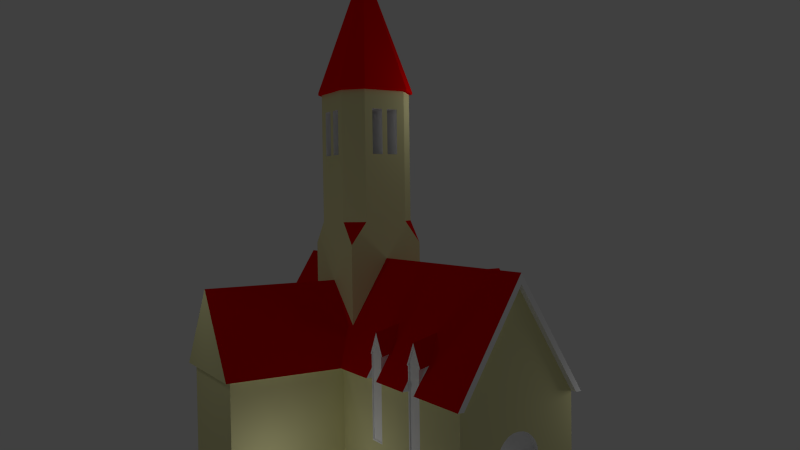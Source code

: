 # Source: eglise.blend  (saved by Blender 2.60.0; exported with 4.5.12 LTS)
import bpy
from mathutils import Matrix  # noqa: F401  (used for matrix-valued properties, if any)

bpy.ops.wm.read_factory_settings(use_empty=True)
scene = bpy.context.scene
scene.name = 'Scene'

# ---- collections
col_collection_1 = bpy.data.collections.new('Collection 1'); scene.collection.children.link(col_collection_1)

# ---- materials (node trees are filled in below, after node groups)
mat_material_0 = bpy.data.materials.new('material_0')
mat_material_0.alpha_threshold = 0.0
mat_material_0.use_transparent_shadow = False
mat_material_0.diffuse_color = (1.0, 1.0, 1.0, 1.0)
mat_material_0.roughness = 0.5
mat_material_0.line_color = (0.0, 0.0, 0.0, 1.0)
mat_toiture = bpy.data.materials.new('toiture')
mat_toiture.alpha_threshold = 0.0
mat_toiture.use_transparent_shadow = False
mat_toiture.diffuse_color = (1.0, 0.0, 0.0, 1.0)
mat_toiture.roughness = 0.5
mat_toiture.line_color = (0.0, 0.0, 0.0, 1.0)
mat_material_0_001 = bpy.data.materials.new('material_0.001')
mat_material_0_001.alpha_threshold = 0.0
mat_material_0_001.use_transparent_shadow = False
mat_material_0_001.diffuse_color = (1.0, 1.0, 1.0, 1.0)
mat_material_0_001.roughness = 0.5
mat_material_0_001.line_color = (0.0, 0.0, 0.0, 1.0)
mat_material = bpy.data.materials.new('Material')
mat_material.alpha_threshold = 0.0
mat_material.use_transparent_shadow = False
mat_material.diffuse_color = (0.763, 0.0, 0.0, 1.0)
mat_material.roughness = 0.5
mat_material.line_color = (0.0, 0.0, 0.0, 1.0)
mat_mur = bpy.data.materials.new('mur')
mat_mur.alpha_threshold = 0.0
mat_mur.use_transparent_shadow = False
mat_mur.diffuse_color = (0.8, 0.7726, 0.4006, 1.0)
mat_mur.roughness = 0.5
mat_mur.line_color = (0.0, 0.0, 0.0, 1.0)

# ---- material node trees

# ---- world
world_world = bpy.data.worlds.new('World'); scene.world = world_world
world_world.color = (0.05088, 0.05088, 0.05088)
world_world.use_sun_shadow = False
world_world.sun_shadow_jitter_overblur = 0.0
world_world.cycles.sampling_method = 'MANUAL'
world_world.cycles.sample_map_resolution = 256

# ---- cameras
cam_camera = bpy.data.cameras.new('Camera')
cam_camera.clip_end = 100.0
cam_camera.lens = 35.0
cam_camera.ortho_scale = 7.314
cam_camera.dof.focus_distance = 0.0
cam_camera.dof.aperture_fstop = 128.0

# ---- lights
light_lamp_003 = bpy.data.lights.new('Lamp.003', 'POINT')
light_lamp_003.transmission_factor = 0.0
light_lamp_003.cutoff_distance = 30.0
light_lamp_003.energy = 100.0
light_lamp_003.shadow_buffer_clip_start = 1.001
light_lamp_003.shadow_soft_size = 1.0
light_lamp_003.shadow_maximum_resolution = 0.006
light_lamp_003.use_absolute_resolution = True
light_lamp_003.cycles.use_multiple_importance_sampling = False
light_lamp_002 = bpy.data.lights.new('Lamp.002', 'POINT')
light_lamp_002.transmission_factor = 0.0
light_lamp_002.cutoff_distance = 30.0
light_lamp_002.energy = 100.0
light_lamp_002.shadow_buffer_clip_start = 1.001
light_lamp_002.shadow_soft_size = 1.0
light_lamp_002.shadow_maximum_resolution = 0.006
light_lamp_002.use_absolute_resolution = True
light_lamp_002.cycles.use_multiple_importance_sampling = False
light_lamp_001 = bpy.data.lights.new('Lamp.001', 'POINT')
light_lamp_001.transmission_factor = 0.0
light_lamp_001.cutoff_distance = 30.0
light_lamp_001.energy = 100.0
light_lamp_001.shadow_buffer_clip_start = 1.001
light_lamp_001.shadow_soft_size = 1.0
light_lamp_001.shadow_maximum_resolution = 0.006
light_lamp_001.use_absolute_resolution = True
light_lamp_001.cycles.use_multiple_importance_sampling = False
light_lamp = bpy.data.lights.new('Lamp', 'POINT')
light_lamp.transmission_factor = 0.0
light_lamp.cutoff_distance = 30.0
light_lamp.energy = 100.0
light_lamp.shadow_buffer_clip_start = 1.001
light_lamp.shadow_soft_size = 1.0
light_lamp.shadow_maximum_resolution = 0.006
light_lamp.use_absolute_resolution = True
light_lamp.cycles.use_multiple_importance_sampling = False

# ---- meshes
me_id76 = bpy.data.meshes.new('ID76')
me_id76.from_pydata([(47.15, -5.748, -110.8), (47.15, -5.748, -108.8), (47.15, -5.882, -109.8), (47.15, -5.354, -111.7), (47.15, -5.354, -107.8), (47.15, -4.729, -112.6), (47.15, -4.729, -107.0), (47.15, -3.913, -113.2), (47.15, -3.913, -106.4), (47.15, -2.964, -113.6), (47.15, -2.964, -106.0), (47.15, -1.945, -113.7), (47.15, -1.945, -105.8), (47.15, -0.9259, -113.6), (47.15, -0.9259, -106.0), (47.15, 0.02362, -113.2), (47.15, 0.02362, -106.4), (47.15, 0.839, -112.6), (47.15, 0.839, -107.0), (47.15, 1.465, -111.7), (47.15, 1.465, -107.8), (47.15, 1.858, -110.8), (47.15, 1.858, -108.8), (47.15, 1.992, -109.8), (47.15, -5.354, -107.8), (47.94, -5.748, -108.8), (47.15, -5.748, -108.8), (47.94, -5.354, -107.8), (47.94, -5.882, -109.8), (47.15, -5.882, -109.8), (47.94, -5.748, -110.8), (47.15, -5.748, -110.8), (47.94, -5.354, -111.7), (47.15, -5.354, -111.7), (47.94, -4.729, -112.6), (47.15, -4.729, -112.6), (47.15, -3.913, -113.2), (47.94, -3.913, -113.2), (47.15, -2.964, -113.6), (47.94, -2.964, -113.6), (47.15, -1.945, -113.7), (47.94, -1.945, -113.7), (47.15, -0.9259, -113.6), (47.94, -0.9259, -113.6), (47.94, 0.02362, -113.2), (47.15, 0.02362, -113.2), (47.15, 0.839, -112.6), (47.94, 0.839, -112.6), (47.94, 1.465, -111.7), (47.15, 1.465, -111.7), (47.94, 1.858, -110.8), (47.15, 1.858, -110.8), (47.94, 1.992, -109.8), (47.15, 1.992, -109.8), (47.94, 1.858, -108.8), (47.15, 1.858, -108.8), (47.94, 1.465, -107.8), (47.15, 1.465, -107.8), (47.94, 0.839, -107.0), (47.15, 0.839, -107.0), (47.15, 0.02362, -106.4), (47.94, 0.02362, -106.4), (47.15, -0.9259, -106.0), (47.94, -0.9259, -106.0), (47.15, -1.945, -105.8), (47.94, -1.945, -105.8), (47.15, -2.964, -106.0), (47.94, -2.964, -106.0), (47.15, -3.913, -106.4), (47.94, -3.913, -106.4), (47.15, -4.729, -107.0), (47.94, -4.729, -107.0)], [], [(0, 1, 2), (1, 0, 3), (1, 3, 4), (4, 3, 5), (4, 5, 6), (6, 5, 7), (6, 7, 8), (8, 7, 9), (8, 9, 10), (10, 9, 11), (10, 11, 12), (12, 11, 13), (12, 13, 14), (14, 13, 15), (14, 15, 16), (16, 15, 17), (16, 17, 18), (18, 17, 19), (18, 19, 20), (20, 19, 21), (20, 21, 22), (22, 21, 23), (24, 25, 26), (25, 24, 27), (26, 28, 29), (28, 26, 25), (29, 30, 31), (30, 29, 28), (31, 32, 33), (32, 31, 30), (33, 34, 35), (34, 33, 32), (34, 36, 35), (36, 34, 37), (37, 38, 36), (38, 37, 39), (39, 40, 38), (40, 39, 41), (41, 42, 40), (42, 41, 43), (42, 44, 45), (44, 42, 43), (44, 46, 45), (46, 44, 47), (48, 46, 47), (46, 48, 49), (50, 49, 48), (49, 50, 51), (52, 51, 50), (51, 52, 53), (54, 53, 52), (53, 54, 55), (56, 55, 54), (55, 56, 57), (58, 57, 56), (57, 58, 59), (58, 60, 59), (60, 58, 61), (61, 62, 60), (62, 61, 63), (63, 64, 62), (64, 63, 65), (65, 66, 64), (66, 65, 67), (67, 68, 66), (68, 67, 69), (69, 70, 68), (70, 69, 71), (70, 27, 24), (27, 70, 71)])
me_id76.polygons.foreach_set('use_smooth', [0, 0, 0, 0, 0, 0, 0, 0, 0, 0, 0, 0, 0, 0, 0, 0, 0, 0, 0, 0, 0, 0, 1, 1, 1, 1, 1, 1, 1, 1, 1, 1, 1, 1, 1, 1, 1, 1, 1, 1, 1, 1, 1, 1, 1, 1, 1, 1, 1, 1, 1, 1, 1, 1, 1, 1, 1, 1, 1, 1, 1, 1, 1, 1, 1, 1, 1, 1, 1, 1])
me_id76.materials.append(mat_material_0)
me_id76.use_remesh_preserve_volume = False
me_id76.use_remesh_preserve_attributes = False
me_id76.use_mirror_vertex_groups = False
me_id76.update()
me_id70 = bpy.data.meshes.new('ID70')
me_id70.from_pydata([(47.94, -7.143, -116.2), (47.94, -5.748, -110.8), (47.94, -5.882, -109.8), (47.94, -5.354, -111.7), (47.94, -4.729, -112.6), (47.94, -1.945, -115.5), (47.94, -3.913, -113.2), (47.94, -2.964, -113.6), (47.94, -1.945, -113.7), (47.94, 3.253, -116.2), (47.94, -0.9259, -113.6), (47.94, 0.02362, -113.2), (47.94, 0.839, -112.6), (47.94, 1.465, -111.7), (47.94, 1.858, -110.8), (47.94, 1.992, -109.8), (47.94, -11.99, -118.2), (47.94, -1.945, -100.9), (47.94, -12.97, -119.0), (47.94, -5.354, -107.8), (47.94, -5.748, -108.8), (47.94, -4.729, -107.0), (47.94, -3.913, -106.4), (47.94, -2.964, -106.0), (47.94, -1.945, -105.8), (47.94, -0.9259, -106.0), (47.94, 0.02362, -106.4), (47.94, 0.839, -107.0), (47.94, 1.465, -107.8), (47.94, 9.081, -119.0), (47.94, 1.858, -108.8), (47.94, 8.096, -118.2), (48.33, -11.99, -118.2), (47.94, -7.143, -116.2), (47.94, -11.99, -118.2), (48.33, -7.143, -116.2), (48.33, -7.143, -116.2), (47.94, -1.945, -115.5), (47.94, -7.143, -116.2), (48.33, -1.945, -115.5), (48.33, -1.945, -115.5), (47.94, 3.253, -116.2), (47.94, -1.945, -115.5), (48.33, 3.253, -116.2), (48.33, 3.253, -116.2), (47.94, 8.096, -118.2), (47.94, 3.253, -116.2), (48.33, 8.096, -118.2), (48.33, 8.096, -118.2), (47.94, 9.081, -119.0), (47.94, 8.096, -118.2), (48.33, 9.081, -119.0), (48.33, -1.945, -100.9), (47.94, 9.081, -119.0), (48.33, 9.081, -119.0), (47.94, -1.945, -100.9), (47.94, -1.945, -100.9), (48.33, -12.97, -119.0), (47.94, -12.97, -119.0), (48.33, -1.945, -100.9), (48.33, -12.97, -119.0), (47.94, -11.99, -118.2), (47.94, -12.97, -119.0), (48.33, -11.99, -118.2)], [], [(0, 1, 2), (1, 0, 3), (3, 0, 4), (4, 0, 5), (4, 5, 6), (6, 5, 7), (7, 5, 8), (8, 5, 9), (8, 9, 10), (10, 9, 11), (11, 9, 12), (12, 9, 13), (13, 9, 14), (14, 9, 15), (16, 17, 18), (17, 16, 19), (19, 16, 20), (16, 0, 20), (20, 0, 2), (17, 19, 21), (17, 21, 22), (17, 22, 23), (17, 23, 24), (17, 24, 25), (17, 25, 26), (17, 26, 27), (17, 27, 28), (17, 28, 29), (29, 28, 30), (29, 30, 15), (29, 15, 31), (31, 15, 9), (32, 33, 34), (33, 32, 35), (36, 37, 38), (37, 36, 39), (40, 41, 42), (41, 40, 43), (44, 45, 46), (45, 44, 47), (48, 49, 50), (49, 48, 51), (52, 53, 54), (53, 52, 55), (56, 57, 58), (57, 56, 59), (60, 61, 62), (61, 60, 63)])
me_id70.materials.append(mat_material_0)
me_id70.use_remesh_preserve_volume = False
me_id70.use_remesh_preserve_attributes = False
me_id70.use_mirror_vertex_groups = False
me_id70.update()
me_id64 = bpy.data.meshes.new('ID64')
me_id64.from_pydata([(-81.59, 7.259, -159.7), (-81.59, 15.55, -160.3), (-81.59, 7.177, -160.3), (-81.59, 7.683, -158.7), (-81.59, 8.358, -157.8), (-81.59, 9.238, -157.1), (-81.59, 10.26, -156.7), (-81.59, 11.36, -156.6), (-81.59, 12.46, -156.7), (-81.59, 13.49, -157.1), (-81.59, 13.97, -157.5), (-81.59, 14.37, -157.8), (-81.59, 15.04, -158.7), (-81.59, 15.47, -159.7), (-81.59, 7.177, -160.3), (-83.56, 15.55, -160.3), (-83.56, 7.177, -160.3), (-81.59, 15.55, -160.3), (-83.56, 7.259, -159.7), (-81.59, 7.177, -160.3), (-83.56, 7.177, -160.3), (-81.59, 7.259, -159.7), (-83.56, 7.683, -158.7), (-81.59, 7.683, -158.7), (-83.56, 8.358, -157.8), (-81.59, 8.358, -157.8), (-81.59, 9.238, -157.1), (-83.56, 9.238, -157.1), (-81.59, 10.26, -156.7), (-83.56, 10.26, -156.7), (-81.59, 11.36, -156.6), (-83.56, 11.36, -156.6), (-81.59, 12.46, -156.7), (-83.56, 12.46, -156.7), (-81.59, 13.49, -157.1), (-83.56, 13.49, -157.1), (-81.59, 13.97, -157.5), (-83.56, 13.97, -157.5), (-81.59, 14.37, -157.8), (-83.56, 13.97, -157.5), (-83.56, 14.37, -157.8), (-81.59, 13.97, -157.5), (-83.56, 15.04, -158.7), (-81.59, 15.04, -158.7), (-83.56, 15.47, -159.7), (-81.59, 15.47, -159.7), (-83.56, 15.55, -160.3), (-81.59, 15.55, -160.3)], [], [(0, 1, 2), (1, 0, 3), (1, 3, 4), (1, 4, 5), (1, 5, 6), (1, 6, 7), (1, 7, 8), (1, 8, 9), (1, 9, 10), (1, 10, 11), (1, 11, 12), (1, 12, 13), (14, 15, 16), (15, 14, 17), (18, 19, 20), (19, 18, 21), (22, 21, 18), (21, 22, 23), (24, 23, 22), (23, 24, 25), (26, 24, 27), (24, 26, 25), (28, 27, 29), (27, 28, 26), (30, 29, 31), (29, 30, 28), (32, 31, 33), (31, 32, 30), (34, 33, 35), (33, 34, 32), (36, 35, 37), (35, 36, 34), (38, 39, 40), (39, 38, 41), (38, 42, 43), (42, 38, 40), (43, 44, 45), (44, 43, 42), (45, 46, 47), (46, 45, 44)])
me_id64.polygons.foreach_set('use_smooth', [0, 0, 0, 0, 0, 0, 0, 0, 0, 0, 0, 0, 0, 0, 1, 1, 1, 1, 1, 1, 1, 1, 1, 1, 1, 1, 1, 1, 1, 1, 1, 1, 1, 1, 1, 1, 1, 1, 1, 1])
me_id64.materials.append(mat_material_0)
me_id64.use_remesh_preserve_volume = False
me_id64.use_remesh_preserve_attributes = False
me_id64.use_mirror_vertex_groups = False
me_id64.update()
me_id58 = bpy.data.meshes.new('ID58')
me_id58.from_pydata([(-81.59, -19.36, -159.7), (-81.59, -11.07, -160.3), (-81.59, -19.44, -160.3), (-81.59, -18.93, -158.7), (-81.59, -18.26, -157.8), (-81.59, -17.38, -157.1), (-81.59, -16.35, -156.7), (-81.59, -15.25, -156.6), (-81.59, -14.15, -156.7), (-81.59, -13.13, -157.1), (-81.59, -12.65, -157.5), (-81.59, -12.25, -157.8), (-81.59, -11.57, -158.7), (-81.59, -11.15, -159.7), (-81.59, -19.44, -160.3), (-83.56, -11.07, -160.3), (-83.56, -19.44, -160.3), (-81.59, -11.07, -160.3), (-83.56, -19.36, -159.7), (-81.59, -19.44, -160.3), (-83.56, -19.44, -160.3), (-81.59, -19.36, -159.7), (-83.56, -18.93, -158.7), (-81.59, -18.93, -158.7), (-83.56, -18.26, -157.8), (-81.59, -18.26, -157.8), (-81.59, -17.38, -157.1), (-83.56, -17.38, -157.1), (-81.59, -16.35, -156.7), (-83.56, -16.35, -156.7), (-81.59, -15.25, -156.6), (-83.56, -15.25, -156.6), (-81.59, -14.15, -156.7), (-83.56, -14.15, -156.7), (-81.59, -13.13, -157.1), (-83.56, -13.13, -157.1), (-81.59, -12.65, -157.5), (-83.56, -12.65, -157.5), (-81.59, -12.25, -157.8), (-83.56, -12.65, -157.5), (-83.56, -12.25, -157.8), (-81.59, -12.65, -157.5), (-83.56, -11.57, -158.7), (-81.59, -11.57, -158.7), (-83.56, -11.15, -159.7), (-81.59, -11.15, -159.7), (-83.56, -11.07, -160.3), (-81.59, -11.07, -160.3)], [], [(0, 1, 2), (1, 0, 3), (1, 3, 4), (1, 4, 5), (1, 5, 6), (1, 6, 7), (1, 7, 8), (1, 8, 9), (1, 9, 10), (1, 10, 11), (1, 11, 12), (1, 12, 13), (14, 15, 16), (15, 14, 17), (18, 19, 20), (19, 18, 21), (22, 21, 18), (21, 22, 23), (24, 23, 22), (23, 24, 25), (26, 24, 27), (24, 26, 25), (28, 27, 29), (27, 28, 26), (30, 29, 31), (29, 30, 28), (32, 31, 33), (31, 32, 30), (34, 33, 35), (33, 34, 32), (36, 35, 37), (35, 36, 34), (38, 39, 40), (39, 38, 41), (38, 42, 43), (42, 38, 40), (43, 44, 45), (44, 43, 42), (45, 46, 47), (46, 45, 44)])
me_id58.polygons.foreach_set('use_smooth', [0, 0, 0, 0, 0, 0, 0, 0, 0, 0, 0, 0, 0, 0, 1, 1, 1, 1, 1, 1, 1, 1, 1, 1, 1, 1, 1, 1, 1, 1, 1, 1, 1, 1, 1, 1, 1, 1, 1, 1])
me_id58.materials.append(mat_material_0)
me_id58.use_remesh_preserve_volume = False
me_id58.use_remesh_preserve_attributes = False
me_id58.use_mirror_vertex_groups = False
me_id58.update()
me_id52 = bpy.data.meshes.new('ID52')
me_id52.from_pydata([(-81.59, -8.783, -149.5), (-81.59, 5.031, -150.6), (-81.59, -8.921, -150.6), (-81.59, -8.076, -147.8), (-81.59, -6.951, -146.4), (-81.59, -5.485, -145.2), (-81.59, -3.777, -144.5), (-81.59, -1.945, -144.3), (-81.59, -0.1125, -144.5), (-81.59, 1.595, -145.2), (-81.59, 2.396, -145.9), (-81.59, 3.061, -146.4), (-81.59, 4.186, -147.8), (-81.59, 4.894, -149.5), (-81.59, -8.921, -150.6), (-83.56, 5.031, -150.6), (-83.56, -8.921, -150.6), (-81.59, 5.031, -150.6), (-83.56, -8.783, -149.5), (-81.59, -8.921, -150.6), (-83.56, -8.921, -150.6), (-81.59, -8.783, -149.5), (-83.56, -8.076, -147.8), (-81.59, -8.076, -147.8), (-83.56, -6.951, -146.4), (-81.59, -6.951, -146.4), (-81.59, -5.485, -145.2), (-83.56, -5.485, -145.2), (-81.59, -3.777, -144.5), (-83.56, -3.777, -144.5), (-81.59, -1.945, -144.3), (-83.56, -1.945, -144.3), (-81.59, -0.1125, -144.5), (-83.56, -0.1125, -144.5), (-81.59, 1.595, -145.2), (-83.56, 1.595, -145.2), (-81.59, 2.396, -145.9), (-83.56, 2.396, -145.9), (-81.59, 3.061, -146.4), (-83.56, 2.396, -145.9), (-83.56, 3.061, -146.4), (-81.59, 2.396, -145.9), (-83.56, 4.186, -147.8), (-81.59, 4.186, -147.8), (-83.56, 4.894, -149.5), (-81.59, 4.894, -149.5), (-83.56, 5.031, -150.6), (-81.59, 5.031, -150.6)], [], [(0, 1, 2), (1, 0, 3), (1, 3, 4), (1, 4, 5), (1, 5, 6), (1, 6, 7), (1, 7, 8), (1, 8, 9), (1, 9, 10), (1, 10, 11), (1, 11, 12), (1, 12, 13), (14, 15, 16), (15, 14, 17), (18, 19, 20), (19, 18, 21), (22, 21, 18), (21, 22, 23), (24, 23, 22), (23, 24, 25), (26, 24, 27), (24, 26, 25), (28, 27, 29), (27, 28, 26), (30, 29, 31), (29, 30, 28), (32, 31, 33), (31, 32, 30), (34, 33, 35), (33, 34, 32), (36, 35, 37), (35, 36, 34), (38, 39, 40), (39, 38, 41), (38, 42, 43), (42, 38, 40), (43, 44, 45), (44, 43, 42), (45, 46, 47), (46, 45, 44)])
me_id52.polygons.foreach_set('use_smooth', [0, 0, 0, 0, 0, 0, 0, 0, 0, 0, 0, 0, 0, 0, 1, 1, 1, 1, 1, 1, 1, 1, 1, 1, 1, 1, 1, 1, 1, 1, 1, 1, 1, 1, 1, 1, 1, 1, 1, 1])
me_id52.materials.append(mat_material_0)
me_id52.use_remesh_preserve_volume = False
me_id52.use_remesh_preserve_attributes = False
me_id52.use_mirror_vertex_groups = False
me_id52.update()
me_id46 = bpy.data.meshes.new('ID46')
me_id46.from_pydata([(-39.27, -21.24, -121.8), (-36.71, -21.24, -127.8), (-36.31, -21.24, -127.8), (-41.83, -21.24, -127.8), (-42.22, -21.24, -127.8), (-36.71, -21.24, -135.6), (-41.83, -21.24, -154.9), (-36.71, -21.24, -154.9), (-41.83, -21.24, -135.6), (-36.71, -21.24, -132.4), (-41.83, -21.24, -132.4), (-36.71, -21.63, -154.9), (-41.83, -21.24, -154.9), (-41.83, -21.63, -154.9), (-36.71, -21.24, -154.9), (-36.71, -21.24, -135.6), (-36.71, -21.63, -154.9), (-36.71, -21.63, -135.6), (-36.71, -21.24, -154.9), (-36.71, -21.24, -132.4), (-36.71, -21.63, -132.4), (-36.71, -21.24, -127.8), (-36.71, -21.63, -127.8), (-36.31, -21.63, -127.8), (-36.71, -21.24, -127.8), (-36.71, -21.63, -127.8), (-36.31, -21.24, -127.8), (-39.27, -21.24, -121.8), (-36.31, -21.63, -127.8), (-39.27, -21.63, -121.8), (-36.31, -21.24, -127.8), (-42.22, -21.24, -127.8), (-39.27, -21.63, -121.8), (-42.22, -21.63, -127.8), (-39.27, -21.24, -121.8), (-41.83, -21.63, -127.8), (-42.22, -21.24, -127.8), (-42.22, -21.63, -127.8), (-41.83, -21.24, -127.8), (-41.83, -21.24, -132.4), (-41.83, -21.63, -127.8), (-41.83, -21.63, -132.4), (-41.83, -21.24, -127.8), (-41.83, -21.24, -135.6), (-41.83, -21.63, -135.6), (-41.83, -21.24, -154.9), (-41.83, -21.63, -154.9)], [], [(0, 1, 2), (1, 0, 3), (3, 0, 4), (5, 6, 7), (6, 5, 8), (8, 5, 9), (8, 9, 10), (10, 9, 1), (10, 1, 3), (11, 12, 13), (12, 11, 14), (15, 16, 17), (16, 15, 18), (19, 17, 20), (17, 19, 15), (21, 20, 22), (20, 21, 19), (23, 24, 25), (24, 23, 26), (27, 28, 29), (28, 27, 30), (31, 32, 33), (32, 31, 34), (35, 36, 37), (36, 35, 38), (39, 40, 41), (40, 39, 42), (43, 41, 44), (41, 43, 39), (45, 44, 46), (44, 45, 43)])
me_id46.materials.append(mat_material_0)
me_id46.use_remesh_preserve_volume = False
me_id46.use_remesh_preserve_attributes = False
me_id46.use_mirror_vertex_groups = False
me_id46.update()
me_id40 = bpy.data.meshes.new('ID40')
me_id40.from_pydata([(-60.92, -21.24, -121.8), (-58.36, -21.24, -127.8), (-57.97, -21.24, -127.8), (-63.48, -21.24, -127.8), (-63.87, -21.24, -127.8), (-58.36, -21.24, -135.6), (-63.48, -21.24, -154.9), (-58.36, -21.24, -154.9), (-63.48, -21.24, -135.6), (-58.36, -21.24, -132.4), (-63.48, -21.24, -132.4), (-57.97, -21.63, -127.8), (-58.36, -21.24, -127.8), (-58.36, -21.63, -127.8), (-57.97, -21.24, -127.8), (-60.92, -21.24, -121.8), (-57.97, -21.63, -127.8), (-60.92, -21.63, -121.8), (-57.97, -21.24, -127.8), (-63.87, -21.24, -127.8), (-60.92, -21.63, -121.8), (-63.87, -21.63, -127.8), (-60.92, -21.24, -121.8), (-63.48, -21.63, -127.8), (-63.87, -21.24, -127.8), (-63.87, -21.63, -127.8), (-63.48, -21.24, -127.8), (-63.48, -21.24, -132.4), (-63.48, -21.63, -127.8), (-63.48, -21.63, -132.4), (-63.48, -21.24, -127.8), (-63.48, -21.24, -135.6), (-63.48, -21.63, -135.6), (-63.48, -21.24, -154.9), (-63.48, -21.63, -154.9), (-58.36, -21.63, -154.9), (-63.48, -21.24, -154.9), (-63.48, -21.63, -154.9), (-58.36, -21.24, -154.9), (-58.36, -21.24, -135.6), (-58.36, -21.63, -154.9), (-58.36, -21.63, -135.6), (-58.36, -21.24, -154.9), (-58.36, -21.24, -132.4), (-58.36, -21.63, -132.4), (-58.36, -21.24, -127.8), (-58.36, -21.63, -127.8)], [], [(0, 1, 2), (1, 0, 3), (3, 0, 4), (5, 6, 7), (6, 5, 8), (8, 5, 9), (8, 9, 10), (10, 9, 1), (10, 1, 3), (11, 12, 13), (12, 11, 14), (15, 16, 17), (16, 15, 18), (19, 20, 21), (20, 19, 22), (23, 24, 25), (24, 23, 26), (27, 28, 29), (28, 27, 30), (31, 29, 32), (29, 31, 27), (33, 32, 34), (32, 33, 31), (35, 36, 37), (36, 35, 38), (39, 40, 41), (40, 39, 42), (43, 41, 44), (41, 43, 39), (45, 44, 46), (44, 45, 43)])
me_id40.materials.append(mat_material_0)
me_id40.use_remesh_preserve_volume = False
me_id40.use_remesh_preserve_attributes = False
me_id40.use_mirror_vertex_groups = False
me_id40.update()
me_id34 = bpy.data.meshes.new('ID34')
me_id34.from_pydata([(-39.27, 17.35, -121.8), (-41.83, 17.35, -127.8), (-42.22, 17.35, -127.8), (-36.71, 17.35, -127.8), (-36.31, 17.35, -127.8), (-41.83, 17.35, -135.6), (-36.71, 17.35, -154.9), (-41.83, 17.35, -154.9), (-36.71, 17.35, -135.6), (-41.83, 17.35, -132.4), (-36.71, 17.35, -132.4), (-41.83, 17.74, -135.6), (-41.83, 17.35, -132.4), (-41.83, 17.35, -135.6), (-41.83, 17.74, -132.4), (-41.83, 17.35, -127.8), (-41.83, 17.74, -127.8), (-41.83, 17.35, -127.8), (-42.22, 17.74, -127.8), (-42.22, 17.35, -127.8), (-41.83, 17.74, -127.8), (-42.22, 17.74, -127.8), (-39.27, 17.35, -121.8), (-42.22, 17.35, -127.8), (-39.27, 17.74, -121.8), (-39.27, 17.35, -121.8), (-36.31, 17.74, -127.8), (-36.31, 17.35, -127.8), (-39.27, 17.74, -121.8), (-36.31, 17.35, -127.8), (-36.71, 17.74, -127.8), (-36.71, 17.35, -127.8), (-36.31, 17.74, -127.8), (-36.71, 17.74, -127.8), (-36.71, 17.35, -132.4), (-36.71, 17.35, -127.8), (-36.71, 17.74, -132.4), (-36.71, 17.35, -135.6), (-36.71, 17.74, -135.6), (-36.71, 17.35, -154.9), (-36.71, 17.74, -154.9), (-36.71, 17.35, -154.9), (-41.83, 17.74, -154.9), (-41.83, 17.35, -154.9), (-36.71, 17.74, -154.9), (-41.83, 17.74, -154.9), (-41.83, 17.35, -154.9)], [], [(0, 1, 2), (1, 0, 3), (3, 0, 4), (5, 6, 7), (6, 5, 8), (8, 5, 9), (8, 9, 10), (10, 9, 1), (10, 1, 3), (11, 12, 13), (12, 11, 14), (14, 15, 12), (15, 14, 16), (17, 18, 19), (18, 17, 20), (21, 22, 23), (22, 21, 24), (25, 26, 27), (26, 25, 28), (29, 30, 31), (30, 29, 32), (33, 34, 35), (34, 33, 36), (36, 37, 34), (37, 36, 38), (38, 39, 37), (39, 38, 40), (41, 42, 43), (42, 41, 44), (45, 13, 46), (13, 45, 11)])
me_id34.materials.append(mat_material_0)
me_id34.use_remesh_preserve_volume = False
me_id34.use_remesh_preserve_attributes = False
me_id34.use_mirror_vertex_groups = False
me_id34.update()
me_id28 = bpy.data.meshes.new('ID28')
me_id28.from_pydata([(-60.92, 17.35, -121.8), (-63.48, 17.35, -127.8), (-63.87, 17.35, -127.8), (-58.36, 17.35, -127.8), (-57.97, 17.35, -127.8), (-63.48, 17.35, -135.6), (-58.36, 17.35, -154.9), (-63.48, 17.35, -154.9), (-58.36, 17.35, -135.6), (-63.48, 17.35, -132.4), (-58.36, 17.35, -132.4), (-60.92, 17.35, -121.8), (-57.97, 17.74, -127.8), (-57.97, 17.35, -127.8), (-60.92, 17.74, -121.8), (-57.97, 17.35, -127.8), (-58.36, 17.74, -127.8), (-58.36, 17.35, -127.8), (-57.97, 17.74, -127.8), (-58.36, 17.74, -127.8), (-58.36, 17.35, -132.4), (-58.36, 17.35, -127.8), (-58.36, 17.74, -132.4), (-58.36, 17.35, -135.6), (-58.36, 17.74, -135.6), (-58.36, 17.35, -154.9), (-58.36, 17.74, -154.9), (-58.36, 17.35, -154.9), (-63.48, 17.74, -154.9), (-63.48, 17.35, -154.9), (-58.36, 17.74, -154.9), (-63.48, 17.74, -154.9), (-63.48, 17.35, -135.6), (-63.48, 17.35, -154.9), (-63.48, 17.74, -135.6), (-63.48, 17.35, -132.4), (-63.48, 17.74, -132.4), (-63.48, 17.35, -127.8), (-63.48, 17.74, -127.8), (-63.48, 17.35, -127.8), (-63.87, 17.74, -127.8), (-63.87, 17.35, -127.8), (-63.48, 17.74, -127.8), (-63.87, 17.74, -127.8), (-60.92, 17.35, -121.8), (-63.87, 17.35, -127.8), (-60.92, 17.74, -121.8)], [], [(0, 1, 2), (1, 0, 3), (3, 0, 4), (5, 6, 7), (6, 5, 8), (8, 5, 9), (8, 9, 10), (10, 9, 1), (10, 1, 3), (11, 12, 13), (12, 11, 14), (15, 16, 17), (16, 15, 18), (19, 20, 21), (20, 19, 22), (22, 23, 20), (23, 22, 24), (24, 25, 23), (25, 24, 26), (27, 28, 29), (28, 27, 30), (31, 32, 33), (32, 31, 34), (34, 35, 32), (35, 34, 36), (36, 37, 35), (37, 36, 38), (39, 40, 41), (40, 39, 42), (43, 44, 45), (44, 43, 46)])
me_id28.materials.append(mat_material_0)
me_id28.use_remesh_preserve_volume = False
me_id28.use_remesh_preserve_attributes = False
me_id28.use_mirror_vertex_groups = False
me_id28.update()
me_id22 = bpy.data.meshes.new('ID22')
me_id22.from_pydata([(2.071, -0.9606, -63.7), (2.071, -2.929, -47.95), (2.071, -2.929, -63.7), (2.071, -0.9606, -47.95), (0.103, -0.9606, -47.95), (2.071, -0.9606, -63.7), (0.103, -0.9606, -63.7), (2.071, -0.9606, -47.95), (2.071, -2.929, -47.95), (0.103, -2.929, -63.7), (2.071, -2.929, -63.7), (0.103, -2.929, -47.95), (0.103, -0.9606, -47.95), (0.103, -2.929, -63.7), (0.103, -2.929, -47.95), (0.103, -0.9606, -63.7)], [], [(0, 1, 2), (1, 0, 3), (4, 5, 6), (5, 4, 7), (8, 9, 10), (9, 8, 11), (12, 13, 14), (13, 12, 15)])
me_id22.materials.append(mat_material_0)
me_id22.use_remesh_preserve_volume = False
me_id22.use_remesh_preserve_attributes = False
me_id22.use_mirror_vertex_groups = False
me_id22.update()
me_id16 = bpy.data.meshes.new('ID16')
me_id16.from_pydata([(-13.87, 6.418, -41.4), (-12.69, 5.929, -41.4), (-13.87, -10.31, -41.4), (-7.276, 13.02, -41.4), (-6.787, 11.83, -41.4), (9.45, 13.02, -41.4), (8.961, 11.83, -41.4), (14.87, 5.929, -41.4), (16.05, 6.418, -41.4), (14.87, -9.819, -41.4), (-12.69, -9.819, -41.4), (-7.276, -16.91, -41.4), (-6.787, -15.72, -41.4), (9.45, -16.91, -41.4), (8.961, -15.72, -41.4), (16.05, -10.31, -41.4), (-13.87, 6.418, -40.61), (-7.276, 13.02, -41.4), (-13.87, 6.418, -41.4), (-7.276, 13.02, -40.61), (-7.276, 13.02, -40.61), (9.45, 13.02, -41.4), (-7.276, 13.02, -41.4), (9.45, 13.02, -40.61), (9.45, 13.02, -40.61), (16.05, 6.418, -41.4), (9.45, 13.02, -41.4), (16.05, 6.418, -40.61), (16.05, 6.418, -41.4), (16.05, -10.31, -40.61), (16.05, -10.31, -41.4), (16.05, 6.418, -40.61), (16.05, -10.31, -40.61), (9.45, -16.91, -41.4), (16.05, -10.31, -41.4), (9.45, -16.91, -40.61), (9.45, -16.91, -40.61), (-7.276, -16.91, -41.4), (9.45, -16.91, -41.4), (-7.276, -16.91, -40.61), (-7.276, -16.91, -40.61), (-13.87, -10.31, -41.4), (-7.276, -16.91, -41.4), (-13.87, -10.31, -40.61), (-13.87, 6.418, -40.61), (-13.87, -10.31, -41.4), (-13.87, -10.31, -40.61), (-13.87, 6.418, -41.4), (-7.276, -16.91, -40.61), (-13.87, 6.418, -40.61), (-13.87, -10.31, -40.61), (-7.276, 13.02, -40.61), (9.45, -16.91, -40.61), (9.45, 13.02, -40.61), (16.05, -10.31, -40.61), (16.05, 6.418, -40.61), (-0.8577, -0.8577, 0.0), (-7.276, 13.02, -40.61), (-13.87, 6.418, -40.61), (0.0, 0.0, 0.0), (0.0, 0.0, 0.0), (9.45, 13.02, -40.61), (-7.276, 13.02, -40.61), (2.174, 0.0, 0.0), (2.174, 0.0, 0.0), (16.05, 6.418, -40.61), (9.45, 13.02, -40.61), (3.032, -0.8577, 0.0), (16.05, 6.418, -40.61), (3.032, -3.032, 0.0), (16.05, -10.31, -40.61), (3.032, -0.8577, 0.0), (3.032, -3.032, 0.0), (9.45, -16.91, -40.61), (16.05, -10.31, -40.61), (2.174, -3.89, 0.0), (2.174, -3.89, 0.0), (-7.276, -16.91, -40.61), (9.45, -16.91, -40.61), (0.0, -3.89, 0.0), (0.0, -3.89, 0.0), (-13.87, -10.31, -40.61), (-7.276, -16.91, -40.61), (-0.8577, -3.032, 0.0), (-0.8577, -3.032, 0.0), (-13.87, 6.418, -40.61), (-13.87, -10.31, -40.61), (-0.8577, -0.8577, 0.0), (0.0, -3.89, 0.0), (-0.8577, -0.8577, 0.0), (-0.8577, -3.032, 0.0), (0.0, 0.0, 0.0), (2.174, -3.89, 0.0), (2.174, 0.0, 0.0), (3.032, -3.032, 0.0), (3.032, -0.8577, 0.0)], [], [(0, 1, 2), (1, 0, 3), (1, 3, 4), (4, 3, 5), (4, 5, 6), (6, 5, 7), (7, 5, 8), (7, 8, 9), (2, 10, 11), (10, 2, 1), (11, 10, 12), (11, 12, 13), (13, 12, 14), (13, 14, 9), (13, 9, 15), (15, 9, 8), (16, 17, 18), (17, 16, 19), (20, 21, 22), (21, 20, 23), (24, 25, 26), (25, 24, 27), (28, 29, 30), (29, 28, 31), (32, 33, 34), (33, 32, 35), (36, 37, 38), (37, 36, 39), (40, 41, 42), (41, 40, 43), (44, 45, 46), (45, 44, 47), (48, 49, 50), (49, 48, 51), (51, 48, 52), (51, 52, 53), (53, 52, 54), (53, 54, 55), (56, 57, 58), (57, 56, 59), (60, 61, 62), (61, 60, 63), (64, 65, 66), (65, 64, 67), (68, 69, 70), (69, 68, 71), (72, 73, 74), (73, 72, 75), (76, 77, 78), (77, 76, 79), (80, 81, 82), (81, 80, 83), (84, 85, 86), (85, 84, 87), (88, 89, 90), (89, 88, 91), (91, 88, 92), (91, 92, 93), (93, 92, 94), (93, 94, 95)])
me_id16.polygons.foreach_set('material_index', [1, 1, 1, 1, 1, 1, 1, 1, 1, 1, 1, 1, 1, 1, 1, 1, 1, 1, 1, 1, 1, 1, 1, 1, 1, 1, 1, 1, 1, 1, 1, 1, 1, 1, 1, 1, 1, 1, 1, 1, 1, 1, 1, 1, 1, 1, 1, 1, 1, 1, 1, 1, 1, 1, 1, 1, 1, 1, 1, 1])
me_id16.materials.append(mat_material_0)
me_id16.materials.append(mat_toiture)
me_id16.use_remesh_preserve_volume = False
me_id16.use_remesh_preserve_attributes = False
me_id16.use_mirror_vertex_groups = False
me_id16.update()
me_id10 = bpy.data.meshes.new('ID10')
me_id10.from_pydata([(14.87, 2.976, -47.95), (6.008, -0.9606, -47.95), (6.008, 2.976, -47.95), (14.87, -0.9606, -47.95), (14.87, -2.929, -47.95), (6.008, -6.866, -47.95), (6.008, -2.929, -47.95), (14.87, -6.866, -47.95), (6.008, 11.83, -47.95), (2.071, 2.976, -47.95), (2.071, 11.83, -47.95), (2.071, -0.9606, -47.95), (2.071, -2.929, -47.95), (2.071, -6.866, -47.95), (2.071, -15.72, -47.95), (6.008, -15.72, -47.95), (0.103, -6.866, -47.95), (0.103, -2.929, -47.95), (0.103, -0.9606, -47.95), (0.103, 2.976, -47.95), (0.103, 11.83, -47.95), (-3.834, 2.976, -47.95), (-3.834, 11.83, -47.95), (-3.834, -0.9606, -47.95), (-3.834, -2.929, -47.95), (-3.834, -6.866, -47.95), (-3.834, -15.72, -47.95), (0.103, -15.72, -47.95), (-12.69, -6.866, -47.95), (-12.69, -2.929, -47.95), (-12.69, -0.9606, -47.95), (-12.69, 2.976, -47.95), (-3.834, -2.929, -47.95), (-12.69, -2.929, -63.7), (-3.834, -2.929, -63.7), (-12.69, -2.929, -47.95), (-3.834, -0.9606, -63.7), (-3.834, -2.929, -47.95), (-3.834, -2.929, -63.7), (-3.834, -0.9606, -47.95), (-12.69, -0.9606, -47.95), (-3.834, -0.9606, -63.7), (-12.69, -0.9606, -63.7), (-3.834, -0.9606, -47.95), (-3.834, 2.976, -47.95), (-12.69, 2.976, -63.7), (-3.834, 2.976, -63.7), (-12.69, 2.976, -47.95), (-3.834, 11.83, -63.7), (-3.834, 2.976, -47.95), (-3.834, 2.976, -63.7), (-3.834, 11.83, -47.95), (0.103, 11.83, -47.95), (0.103, 2.976, -63.7), (0.103, 2.976, -47.95), (0.103, 11.83, -63.7), (2.071, 2.976, -47.95), (0.103, 2.976, -63.7), (2.071, 2.976, -63.7), (0.103, 2.976, -47.95), (2.071, 11.83, -63.7), (2.071, 2.976, -47.95), (2.071, 2.976, -63.7), (2.071, 11.83, -47.95), (6.008, 11.83, -47.95), (6.008, 2.976, -63.7), (6.008, 2.976, -47.95), (6.008, 11.83, -63.7), (14.87, 2.976, -47.95), (6.008, 2.976, -63.7), (14.87, 2.976, -63.7), (6.008, 2.976, -47.95), (6.008, -0.9606, -47.95), (14.87, -0.9606, -63.7), (6.008, -0.9606, -63.7), (14.87, -0.9606, -47.95), (6.008, -0.9606, -47.95), (6.008, -2.929, -63.7), (6.008, -2.929, -47.95), (6.008, -0.9606, -63.7), (14.87, -2.929, -47.95), (6.008, -2.929, -63.7), (14.87, -2.929, -63.7), (6.008, -2.929, -47.95), (6.008, -6.866, -47.95), (14.87, -6.866, -63.7), (6.008, -6.866, -63.7), (14.87, -6.866, -47.95), (6.008, -6.866, -47.95), (6.008, -15.72, -63.7), (6.008, -15.72, -47.95), (6.008, -6.866, -63.7), (2.071, -6.866, -63.7), (2.071, -15.72, -47.95), (2.071, -15.72, -63.7), (2.071, -6.866, -47.95), (0.103, -6.866, -47.95), (2.071, -6.866, -63.7), (0.103, -6.866, -63.7), (2.071, -6.866, -47.95), (0.103, -6.866, -47.95), (0.103, -15.72, -63.7), (0.103, -15.72, -47.95), (0.103, -6.866, -63.7), (-3.834, -6.866, -63.7), (-3.834, -15.72, -47.95), (-3.834, -15.72, -63.7), (-3.834, -6.866, -47.95), (-12.69, -6.866, -47.95), (-3.834, -6.866, -63.7), (-12.69, -6.866, -63.7), (-3.834, -6.866, -47.95), (14.87, -6.866, -63.7), (6.008, -2.929, -63.7), (6.008, -6.866, -63.7), (14.87, -2.929, -63.7), (14.87, -0.9606, -63.7), (6.008, 2.976, -63.7), (6.008, -0.9606, -63.7), (14.87, 2.976, -63.7), (6.008, -15.72, -63.7), (2.071, -6.866, -63.7), (2.071, -15.72, -63.7), (2.071, -2.929, -63.7), (2.071, -0.9606, -63.7), (2.071, 2.976, -63.7), (2.071, 11.83, -63.7), (6.008, 11.83, -63.7), (0.103, 2.976, -63.7), (0.103, -0.9606, -63.7), (0.103, -2.929, -63.7), (0.103, -6.866, -63.7), (0.103, -15.72, -63.7), (-3.834, -6.866, -63.7), (-3.834, -15.72, -63.7), (-3.834, -2.929, -63.7), (-3.834, -0.9606, -63.7), (-3.834, 2.976, -63.7), (-3.834, 11.83, -63.7), (0.103, 11.83, -63.7), (-12.69, 2.976, -63.7), (-12.69, -0.9606, -63.7), (-12.69, -2.929, -63.7), (-12.69, -6.866, -63.7)], [], [(0, 1, 2), (1, 0, 3), (4, 5, 6), (5, 4, 7), (8, 9, 10), (9, 8, 11), (11, 8, 12), (12, 8, 13), (13, 8, 14), (14, 8, 15), (15, 8, 2), (15, 2, 1), (15, 1, 6), (15, 6, 5), (12, 16, 17), (16, 12, 13), (9, 18, 19), (18, 9, 11), (20, 21, 22), (21, 20, 23), (23, 20, 24), (24, 20, 25), (25, 20, 26), (26, 20, 27), (27, 20, 19), (27, 19, 18), (27, 18, 17), (27, 17, 16), (24, 28, 29), (28, 24, 25), (21, 30, 31), (30, 21, 23), (32, 33, 34), (33, 32, 35), (36, 37, 38), (37, 36, 39), (40, 41, 42), (41, 40, 43), (44, 45, 46), (45, 44, 47), (48, 49, 50), (49, 48, 51), (52, 53, 54), (53, 52, 55), (56, 57, 58), (57, 56, 59), (60, 61, 62), (61, 60, 63), (64, 65, 66), (65, 64, 67), (68, 69, 70), (69, 68, 71), (72, 73, 74), (73, 72, 75), (76, 77, 78), (77, 76, 79), (80, 81, 82), (81, 80, 83), (84, 85, 86), (85, 84, 87), (88, 89, 90), (89, 88, 91), (92, 93, 94), (93, 92, 95), (96, 97, 98), (97, 96, 99), (100, 101, 102), (101, 100, 103), (104, 105, 106), (105, 104, 107), (108, 109, 110), (109, 108, 111), (112, 113, 114), (113, 112, 115), (116, 117, 118), (117, 116, 119), (120, 121, 122), (121, 120, 123), (123, 120, 124), (124, 120, 125), (125, 120, 126), (126, 120, 127), (127, 120, 114), (127, 114, 113), (127, 113, 118), (127, 118, 117), (124, 128, 129), (128, 124, 125), (121, 130, 131), (130, 121, 123), (132, 133, 134), (133, 132, 135), (135, 132, 136), (136, 132, 137), (137, 132, 138), (138, 132, 139), (139, 132, 131), (139, 131, 130), (139, 130, 129), (139, 129, 128), (136, 140, 141), (140, 136, 137), (133, 142, 143), (142, 133, 135)])
me_id10.materials.append(mat_material_0)
me_id10.use_remesh_preserve_volume = False
me_id10.use_remesh_preserve_attributes = False
me_id10.use_mirror_vertex_groups = False
me_id10.update()
me_id2 = bpy.data.meshes.new('ID2')
me_id2.from_pydata([(20.77, -23.6, -135.6), (18.8, -61.0, -135.6), (18.8, -23.6, -135.6), (-16.63, -21.63, -135.6), (-36.31, -23.6, -135.6), (-36.31, -21.63, -135.6), (-18.6, -23.6, -135.6), (-18.6, -62.97, -135.6), (-16.63, -61.0, -135.6), (20.77, -62.97, -135.6), (1.087, -15.72, -108.1), (-18.6, -62.97, -135.6), (1.087, -62.97, -108.1), (-18.6, -23.6, -135.6), (-9.394, -15.72, -122.7), (-9.394, -15.72, -122.7), (-36.31, -23.6, -135.6), (-18.6, -23.6, -135.6), (-36.31, -21.63, -132.4), (-35.68, -18.54, -127.3), (-12.69, -15.72, -122.7), (-39.27, -13.33, -118.8), (-12.69, -1.945, -100.2), (-60.92, -13.33, -118.8), (-63.87, -21.63, -132.4), (-85.53, -23.6, -135.6), (-63.87, -23.6, -135.6), (-85.53, -1.945, -100.2), (-64.51, -18.54, -127.3), (-63.87, -18.54, -127.3), (-57.33, -18.54, -127.3), (-42.86, -18.54, -127.3), (-42.22, -21.63, -132.4), (-57.97, -23.6, -135.6), (-42.22, -23.6, -135.6), (-57.97, -21.63, -132.4), (-42.22, -18.54, -127.3), (-57.97, -18.54, -127.3), (-36.31, -18.54, -127.3), (-36.31, -21.63, -135.6), (-36.31, -23.6, -135.6), (-36.31, -21.63, -132.4), (-16.63, -21.63, -175.0), (-36.31, -21.63, -155.3), (-83.56, -21.63, -175.0), (-16.63, -21.63, -135.6), (-36.31, -21.63, -135.6), (-42.22, -21.63, -135.6), (-57.97, -21.63, -155.3), (-42.22, -21.63, -155.3), (-57.97, -21.63, -135.6), (-63.87, -21.63, -155.3), (-83.56, -21.63, -135.6), (-63.87, -21.63, -135.6), (-16.63, -21.63, -135.6), (-16.63, -61.0, -175.0), (-16.63, -61.0, -135.6), (-16.63, -21.63, -175.0), (18.8, -61.0, -135.6), (-16.63, -61.0, -175.0), (18.8, -61.0, -175.0), (-16.63, -61.0, -135.6), (18.8, -21.63, -175.0), (18.8, -61.0, -135.6), (18.8, -61.0, -175.0), (18.8, -23.6, -135.6), (18.8, -21.63, -135.6), (28.65, -21.63, -135.6), (18.8, -21.63, -135.6), (28.65, -23.6, -135.6), (20.77, -23.6, -135.6), (1.087, -62.97, -108.1), (20.77, -62.97, -135.6), (1.087, -15.72, -108.1), (11.57, -15.72, -122.7), (1.087, -62.97, -108.1), (-18.6, -62.97, -135.6), (20.77, -62.97, -135.6), (14.87, -15.72, -95.19), (11.57, -15.72, -122.7), (14.87, -15.72, -122.7), (1.087, -15.72, -108.1), (-12.69, -15.72, -122.7), (-9.394, -15.72, -122.7), (-12.69, -15.72, -95.19), (8.961, -15.72, -87.32), (-6.787, -15.72, -87.32), (8.961, -15.72, -71.57), (-6.787, -15.72, -71.57), (-12.69, 5.929, -71.57), (-12.69, -9.819, -87.32), (-12.69, -9.819, -71.57), (-12.69, -1.945, -100.2), (-12.69, 5.929, -87.32), (-12.69, 11.83, -122.7), (-12.69, 11.83, -95.19), (-12.69, -15.72, -122.7), (-12.69, -15.72, -95.19), (-60.92, 9.444, -118.8), (-42.86, 14.65, -127.3), (-57.33, 14.65, -127.3), (-39.27, 9.444, -118.8), (-85.53, -1.945, -100.2), (-63.87, 19.71, -135.6), (-85.53, 19.71, -135.6), (-63.87, 17.74, -132.4), (-64.51, 14.65, -127.3), (-36.31, 17.74, -132.4), (-18.6, 19.71, -135.6), (-36.31, 19.71, -135.6), (-9.394, 11.83, -122.7), (-35.68, 14.65, -127.3), (-36.31, 14.65, -127.3), (-12.69, 11.83, -122.7), (-12.69, -1.945, -100.2), (-57.97, 17.74, -132.4), (-42.22, 19.71, -135.6), (-57.97, 19.71, -135.6), (-42.22, 17.74, -132.4), (-57.97, 14.65, -127.3), (-42.22, 14.65, -127.3), (-63.87, 14.65, -127.3), (-85.53, -1.945, -100.2), (-85.53, -21.63, -135.6), (-85.53, -23.6, -135.6), (-85.53, -1.945, -103.4), (-85.53, 19.71, -135.6), (-85.53, 17.74, -135.6), (-83.56, -21.63, -135.6), (-85.53, -23.6, -135.6), (-85.53, -21.63, -135.6), (-63.87, -23.6, -135.6), (-63.87, -21.63, -135.6), (-63.87, -21.63, -132.4), (-63.87, -23.6, -135.6), (-63.87, -21.63, -135.6), (-63.87, -18.54, -127.3), (-63.87, -21.63, -132.4), (-63.87, -21.63, -128.1), (-63.87, -18.54, -127.3), (-64.51, -21.63, -128.1), (-64.51, -18.54, -127.3), (-63.87, -21.63, -128.1), (-60.92, -13.33, -118.8), (-64.51, -21.63, -128.1), (-60.92, -21.63, -121.0), (-64.51, -18.54, -127.3), (-57.33, -18.54, -127.3), (-60.92, -21.63, -121.0), (-57.33, -21.63, -128.1), (-60.92, -13.33, -118.8), (-57.33, -18.54, -127.3), (-57.97, -21.63, -128.1), (-57.97, -18.54, -127.3), (-57.33, -21.63, -128.1), (-57.97, -18.54, -127.3), (-57.97, -21.63, -128.1), (-57.97, -21.63, -132.4), (-57.97, -21.63, -135.6), (-57.97, -23.6, -135.6), (-57.97, -21.63, -132.4), (-42.22, -21.63, -135.6), (-57.97, -23.6, -135.6), (-57.97, -21.63, -135.6), (-42.22, -23.6, -135.6), (-42.22, -21.63, -132.4), (-42.22, -23.6, -135.6), (-42.22, -21.63, -135.6), (-42.22, -18.54, -127.3), (-42.22, -21.63, -132.4), (-42.22, -21.63, -128.1), (-42.22, -18.54, -127.3), (-42.86, -21.63, -128.1), (-42.86, -18.54, -127.3), (-42.22, -21.63, -128.1), (-39.27, -13.33, -118.8), (-42.86, -21.63, -128.1), (-39.27, -21.63, -121.0), (-42.86, -18.54, -127.3), (-35.68, -18.54, -127.3), (-39.27, -21.63, -121.0), (-35.68, -21.63, -128.1), (-39.27, -13.33, -118.8), (-35.68, -18.54, -127.3), (-36.31, -21.63, -128.1), (-36.31, -18.54, -127.3), (-35.68, -21.63, -128.1), (-36.31, -18.54, -127.3), (-36.31, -21.63, -128.1), (-36.31, -21.63, -132.4), (-35.68, -21.63, -128.1), (-36.31, -21.63, -127.8), (-36.31, -21.63, -128.1), (-39.27, -21.63, -121.0), (-39.27, -21.63, -121.8), (-41.83, -21.63, -154.9), (-36.71, -21.63, -154.9), (-41.83, -21.63, -135.6), (-41.83, -21.63, -132.4), (-42.22, -21.63, -132.4), (-41.83, -21.63, -127.8), (-42.22, -21.63, -128.1), (-42.86, -21.63, -128.1), (-42.22, -21.63, -127.8), (-36.71, -21.63, -135.6), (-36.31, -21.63, -132.4), (-36.71, -21.63, -132.4), (-36.71, -21.63, -127.8), (-57.33, -21.63, -128.1), (-57.97, -21.63, -127.8), (-57.97, -21.63, -128.1), (-60.92, -21.63, -121.0), (-60.92, -21.63, -121.8), (-63.48, -21.63, -154.9), (-58.36, -21.63, -154.9), (-63.48, -21.63, -135.6), (-63.48, -21.63, -132.4), (-63.87, -21.63, -132.4), (-63.48, -21.63, -127.8), (-63.87, -21.63, -128.1), (-64.51, -21.63, -128.1), (-63.87, -21.63, -127.8), (-58.36, -21.63, -135.6), (-57.97, -21.63, -132.4), (-58.36, -21.63, -132.4), (-58.36, -21.63, -127.8), (-83.56, -21.63, -135.6), (-83.56, -19.36, -159.7), (-83.56, -21.63, -175.0), (-83.56, -1.945, -103.4), (-83.56, -19.44, -160.3), (-83.56, -19.5, -161.1), (-83.56, -18.93, -158.7), (-83.56, -18.26, -157.8), (-83.56, -17.38, -157.1), (-83.56, -16.35, -156.7), (-83.56, -15.25, -156.6), (-83.56, -14.15, -156.7), (-83.56, -13.13, -157.1), (-83.56, -12.65, -157.5), (-83.56, -12.25, -157.8), (-83.56, -11.57, -158.7), (-83.56, -11.15, -159.7), (-83.56, -11.07, -160.3), (-83.56, -11.0, -161.1), (-83.56, -8.783, -149.5), (-83.56, -8.921, -150.6), (-83.56, -9.031, -151.8), (-83.56, -11.0, -175.0), (-83.56, -8.076, -147.8), (-83.56, -6.951, -146.4), (-83.56, -5.485, -145.2), (-83.56, -3.777, -144.5), (-83.56, -1.945, -144.3), (-83.56, 17.74, -135.6), (-83.56, -0.1125, -144.5), (-83.56, 1.595, -145.2), (-83.56, 2.396, -145.9), (-83.56, 3.061, -146.4), (-83.56, 4.186, -147.8), (-83.56, 4.894, -149.5), (-83.56, 5.031, -150.6), (-83.56, 5.142, -151.8), (-83.56, 7.683, -158.7), (-83.56, 7.259, -159.7), (-83.56, 5.142, -175.0), (-83.56, 7.177, -160.3), (-83.56, 7.11, -161.1), (-83.56, 8.358, -157.8), (-83.56, 9.238, -157.1), (-83.56, 10.26, -156.7), (-83.56, 11.36, -156.6), (-83.56, 12.46, -156.7), (-83.56, 13.49, -157.1), (-83.56, 13.97, -157.5), (-83.56, 14.37, -157.8), (-83.56, 15.04, -158.7), (-83.56, 15.47, -159.7), (-83.56, 15.55, -160.3), (-83.56, 15.61, -161.1), (-83.56, 15.61, -175.0), (-83.56, 17.74, -175.0), (-83.56, 7.11, -175.0), (-83.56, -9.031, -175.0), (-83.56, -19.5, -175.0), (-83.56, -21.63, -177.0), (-16.63, -21.63, -177.0), (-16.63, -61.0, -177.0), (-16.63, -21.63, -177.0), (18.8, -61.0, -175.0), (-16.63, -61.0, -177.0), (18.8, -61.0, -177.0), (-16.63, -61.0, -175.0), (18.8, -61.0, -177.0), (18.8, -21.63, -177.0), (48.33, -21.63, -135.6), (18.8, -21.63, -175.0), (48.33, -21.63, -175.0), (18.8, -21.63, -135.6), (28.65, -21.63, -135.6), (48.33, -23.6, -135.6), (48.33, -21.63, -135.6), (48.33, -14.41, -120.6), (14.87, -15.72, -122.7), (48.33, -21.09, -131.5), (14.87, -1.945, -100.2), (48.33, -1.945, -100.2), (28.65, -23.6, -135.6), (48.33, -23.6, -135.6), (20.77, -23.6, -135.6), (11.57, -15.72, -122.7), (14.87, 11.83, -122.7), (14.87, 5.929, -87.32), (14.87, -1.945, -100.2), (14.87, 11.83, -95.19), (14.87, -15.72, -95.19), (14.87, -15.72, -122.7), (14.87, -9.819, -87.32), (14.87, -9.819, -71.57), (14.87, 5.929, -71.57), (8.961, -15.72, -87.32), (14.87, -15.72, -95.19), (14.87, -9.819, -87.32), (14.87, -9.819, -71.57), (8.961, -15.72, -87.32), (14.87, -9.819, -87.32), (8.961, -15.72, -71.57), (-6.787, -15.72, -71.57), (-12.69, 5.929, -71.57), (-12.69, -9.819, -71.57), (-6.787, 11.83, -71.57), (8.961, -15.72, -71.57), (8.961, 11.83, -71.57), (14.87, -9.819, -71.57), (14.87, 5.929, -71.57), (8.961, -15.72, -71.57), (6.008, -15.72, -63.7), (-6.787, -15.72, -71.57), (8.961, -15.72, -41.4), (6.008, -15.72, -47.95), (2.071, -15.72, -47.95), (0.103, -15.72, -47.95), (-3.834, -15.72, -47.95), (-3.834, -15.72, -63.7), (-6.787, -15.72, -41.4), (2.071, -15.72, -63.7), (0.103, -15.72, -63.7), (-12.69, -9.819, -71.57), (-6.787, -15.72, -87.32), (-6.787, -15.72, -71.57), (-12.69, -9.819, -87.32), (-12.69, -9.819, -87.32), (-12.69, -15.72, -95.19), (-6.787, -15.72, -87.32), (-12.69, 11.83, -122.7), (1.087, 11.83, -108.1), (-9.394, 11.83, -122.7), (-12.69, 11.83, -95.19), (14.87, 11.83, -122.7), (11.57, 11.83, -122.7), (14.87, 11.83, -95.19), (-6.787, 11.83, -87.32), (8.961, 11.83, -87.32), (-6.787, 11.83, -71.57), (8.961, 11.83, -71.57), (-12.69, -9.819, -41.4), (-12.69, -6.866, -47.95), (-12.69, 5.929, -41.4), (-12.69, -2.929, -47.95), (-12.69, -0.9606, -47.95), (-12.69, -2.929, -63.7), (-12.69, 2.976, -47.95), (-12.69, 2.976, -63.7), (-12.69, -6.866, -63.7), (-12.69, -0.9606, -63.7), (-6.787, 11.83, -71.57), (-12.69, 5.929, -87.32), (-12.69, 5.929, -71.57), (-6.787, 11.83, -87.32), (-12.69, 11.83, -95.19), (-12.69, 5.929, -87.32), (-6.787, 11.83, -87.32), (1.087, 59.08, -108.1), (-9.394, 11.83, -122.7), (1.087, 11.83, -108.1), (-18.6, 19.71, -135.6), (-18.6, 59.08, -135.6), (-18.6, 59.08, -135.6), (-16.63, 57.11, -135.6), (-18.6, 19.71, -135.6), (20.77, 59.08, -135.6), (18.8, 57.11, -135.6), (18.8, 17.74, -135.6), (20.77, 19.71, -135.6), (28.65, 17.74, -135.6), (28.65, 19.71, -135.6), (-36.31, 17.74, -135.6), (-36.31, 19.71, -135.6), (-16.63, 17.74, -135.6), (-36.31, 19.71, -135.6), (-36.31, 17.74, -135.6), (-36.31, 17.74, -132.4), (-36.31, 17.74, -128.1), (-36.31, 14.65, -127.3), (-36.31, 17.74, -132.4), (-35.68, 17.74, -128.1), (-36.31, 14.65, -127.3), (-36.31, 17.74, -128.1), (-35.68, 14.65, -127.3), (-35.68, 14.65, -127.3), (-39.27, 17.74, -121.0), (-39.27, 9.444, -118.8), (-35.68, 17.74, -128.1), (-39.27, 17.74, -121.0), (-42.86, 14.65, -127.3), (-39.27, 9.444, -118.8), (-42.86, 17.74, -128.1), (-42.22, 17.74, -128.1), (-42.86, 14.65, -127.3), (-42.86, 17.74, -128.1), (-42.22, 14.65, -127.3), (-42.22, 17.74, -132.4), (-42.22, 14.65, -127.3), (-42.22, 17.74, -128.1), (-42.22, 19.71, -135.6), (-42.22, 17.74, -132.4), (-42.22, 17.74, -135.6), (-42.22, 19.71, -135.6), (-57.97, 17.74, -135.6), (-57.97, 19.71, -135.6), (-42.22, 17.74, -135.6), (-57.97, 19.71, -135.6), (-57.97, 17.74, -135.6), (-57.97, 17.74, -132.4), (-57.97, 17.74, -128.1), (-57.97, 14.65, -127.3), (-57.97, 17.74, -132.4), (-57.33, 17.74, -128.1), (-57.97, 14.65, -127.3), (-57.97, 17.74, -128.1), (-57.33, 14.65, -127.3), (-57.33, 14.65, -127.3), (-60.92, 17.74, -121.0), (-60.92, 9.444, -118.8), (-57.33, 17.74, -128.1), (-60.92, 17.74, -121.0), (-64.51, 14.65, -127.3), (-60.92, 9.444, -118.8), (-64.51, 17.74, -128.1), (-63.87, 17.74, -128.1), (-64.51, 14.65, -127.3), (-64.51, 17.74, -128.1), (-63.87, 14.65, -127.3), (-63.87, 17.74, -132.4), (-63.87, 14.65, -127.3), (-63.87, 17.74, -128.1), (-63.87, 19.71, -135.6), (-63.87, 17.74, -132.4), (-63.87, 17.74, -135.6), (-63.87, 19.71, -135.6), (-85.53, 17.74, -135.6), (-85.53, 19.71, -135.6), (-83.56, 17.74, -135.6), (-63.87, 17.74, -135.6), (-83.56, -1.945, -103.4), (-85.53, 17.74, -135.6), (-83.56, 17.74, -135.6), (-85.53, -1.945, -103.4), (-85.53, -1.945, -103.4), (-83.56, -21.63, -135.6), (-85.53, -21.63, -135.6), (-83.56, -1.945, -103.4), (-83.56, 17.74, -175.0), (-63.87, 17.74, -155.3), (-16.63, 17.74, -175.0), (-83.56, 17.74, -135.6), (-63.87, 17.74, -135.6), (-57.97, 17.74, -135.6), (-42.22, 17.74, -155.3), (-57.97, 17.74, -155.3), (-42.22, 17.74, -135.6), (-36.31, 17.74, -155.3), (-16.63, 17.74, -135.6), (-36.31, 17.74, -135.6), (-83.56, -21.63, -177.0), (-83.56, 17.74, -177.0), (-81.59, 15.61, -161.1), (-83.56, 15.61, -175.0), (-81.59, 15.61, -175.0), (-83.56, 15.61, -161.1), (-81.59, 15.61, -161.1), (-83.56, 7.11, -161.1), (-83.56, 15.61, -161.1), (-81.59, 7.11, -161.1), (-83.56, 7.11, -161.1), (-81.59, 7.11, -175.0), (-83.56, 7.11, -175.0), (-81.59, 7.11, -161.1), (-81.59, 5.142, -151.8), (-83.56, 5.142, -175.0), (-81.59, 5.142, -175.0), (-83.56, 5.142, -151.8), (-81.59, 5.142, -151.8), (-83.56, -9.031, -151.8), (-83.56, 5.142, -151.8), (-81.59, -9.031, -151.8), (-83.56, -9.031, -151.8), (-81.59, -9.031, -175.0), (-83.56, -9.031, -175.0), (-81.59, -9.031, -151.8), (-81.59, -11.0, -161.1), (-83.56, -11.0, -175.0), (-81.59, -11.0, -175.0), (-83.56, -11.0, -161.1), (-81.59, -11.0, -161.1), (-83.56, -19.5, -161.1), (-83.56, -11.0, -161.1), (-81.59, -19.5, -161.1), (-83.56, -19.5, -161.1), (-81.59, -19.5, -175.0), (-83.56, -19.5, -175.0), (-81.59, -19.5, -161.1), (65.03, 11.97, -177.0), (63.46, 10.4, -177.0), (62.25, 14.76, -177.0), (65.38, 7.898, -177.0), (63.46, -14.29, -177.0), (65.38, -11.79, -177.0), (67.35, 3.15, -177.0), (67.35, -7.04, -177.0), (67.76, 0.02362, -177.0), (67.76, -3.913, -177.0), (69.98, 0.02362, -177.0), (69.98, -3.913, -177.0), (48.33, 17.74, -177.0), (18.8, -21.63, -177.0), (18.8, 17.74, -177.0), (48.33, -21.63, -177.0), (53.43, 17.07, -177.0), (53.43, -20.96, -177.0), (58.17, 15.1, -177.0), (58.17, -18.99, -177.0), (60.68, 13.18, -177.0), (60.68, -17.07, -177.0), (62.25, -18.65, -177.0), (65.03, -15.86, -177.0), (18.8, 57.11, -177.0), (-16.63, 17.74, -177.0), (-16.63, 57.11, -177.0), (-16.63, -21.63, -177.0), (-16.63, -61.0, -177.0), (18.8, -61.0, -177.0), (-83.56, -21.63, -177.0), (-83.56, 17.74, -177.0), (18.8, -21.63, -177.0), (48.33, -21.63, -177.0), (53.43, -20.96, -135.6), (48.33, -21.63, -175.0), (53.43, -20.96, -175.0), (48.33, -21.63, -135.6), (48.33, -21.09, -131.5), (48.33, -23.6, -135.6), (48.33, -21.63, -135.6), (48.33, -20.96, -130.5), (48.33, -14.41, -120.6), (48.33, -21.09, -131.5), (48.33, -18.99, -125.8), (48.33, -15.86, -121.7), (48.33, -11.79, -118.6), (48.33, -12.97, -119.0), (48.33, -14.41, -120.6), (48.33, -11.99, -118.2), (48.33, -7.143, -116.2), (48.33, -7.04, -116.6), (48.33, -1.945, -115.5), (48.33, -1.945, -115.9), (48.33, 3.15, -116.6), (48.33, 3.253, -116.2), (48.33, 7.898, -118.6), (48.33, 8.096, -118.2), (48.33, 10.52, -120.6), (48.33, 9.081, -119.0), (48.33, -1.945, -100.2), (48.33, -1.945, -100.9), (11.57, 11.83, -122.7), (28.65, 19.71, -135.6), (20.77, 19.71, -135.6), (48.33, 19.71, -135.6), (48.33, 17.2, -131.5), (14.87, 11.83, -122.7), (48.33, 10.52, -120.6), (14.87, -1.945, -100.2), (48.33, -1.945, -100.2), (8.961, 11.83, -87.32), (14.87, 5.929, -87.32), (14.87, 11.83, -95.19), (8.961, 11.83, -87.32), (14.87, 5.929, -71.57), (14.87, 5.929, -87.32), (8.961, 11.83, -71.57), (14.87, -6.866, -63.7), (14.87, -9.819, -41.4), (14.87, -2.929, -63.7), (14.87, -0.9606, -63.7), (14.87, -2.929, -47.95), (14.87, 2.976, -63.7), (14.87, 2.976, -47.95), (14.87, -6.866, -47.95), (14.87, 5.929, -41.4), (14.87, -0.9606, -47.95), (14.87, -9.819, -41.4), (8.961, -15.72, -71.57), (14.87, -9.819, -71.57), (8.961, -15.72, -41.4), (-3.834, 11.83, -63.7), (-6.787, 11.83, -41.4), (-3.834, 11.83, -47.95), (0.103, 11.83, -47.95), (2.071, 11.83, -47.95), (6.008, 11.83, -47.95), (6.008, 11.83, -63.7), (8.961, 11.83, -41.4), (0.103, 11.83, -63.7), (2.071, 11.83, -63.7), (-6.787, 11.83, -41.4), (-12.69, 5.929, -71.57), (-12.69, 5.929, -41.4), (-6.787, 11.83, -71.57), (-12.69, -9.819, -41.4), (-6.787, -15.72, -71.57), (-6.787, -15.72, -41.4), (-12.69, -9.819, -71.57), (14.87, 5.929, -41.4), (8.961, 11.83, -41.4), (20.77, 19.71, -135.6), (1.087, 11.83, -108.1), (11.57, 11.83, -122.7), (1.087, 59.08, -108.1), (20.77, 59.08, -135.6), (1.087, 59.08, -108.1), (20.77, 59.08, -135.6), (-18.6, 59.08, -135.6), (18.8, 57.11, -175.0), (18.8, 17.74, -135.6), (18.8, 17.74, -175.0), (18.8, 57.11, -135.6), (-16.63, 57.11, -135.6), (18.8, 57.11, -175.0), (-16.63, 57.11, -175.0), (18.8, 57.11, -135.6), (-16.63, 57.11, -135.6), (-16.63, 17.74, -175.0), (-16.63, 17.74, -135.6), (-16.63, 57.11, -175.0), (48.33, 19.71, -135.6), (48.33, 17.74, -135.6), (18.8, 17.74, -135.6), (48.33, 17.74, -175.0), (18.8, 17.74, -175.0), (48.33, 17.74, -135.6), (28.65, 17.74, -135.6), (-42.86, 17.74, -128.1), (-42.22, 17.74, -127.8), (-42.22, 17.74, -128.1), (-39.27, 17.74, -121.0), (-39.27, 17.74, -121.8), (-36.31, 17.74, -155.3), (-36.71, 17.74, -154.9), (-36.31, 17.74, -135.6), (-41.83, 17.74, -154.9), (-36.71, 17.74, -135.6), (-36.71, 17.74, -132.4), (-36.31, 17.74, -132.4), (-36.71, 17.74, -127.8), (-36.31, 17.74, -128.1), (-35.68, 17.74, -128.1), (-36.31, 17.74, -127.8), (-42.22, 17.74, -155.3), (-42.22, 17.74, -135.6), (-41.83, 17.74, -135.6), (-42.22, 17.74, -132.4), (-41.83, 17.74, -132.4), (-41.83, 17.74, -127.8), (-64.51, 17.74, -128.1), (-63.87, 17.74, -127.8), (-63.87, 17.74, -128.1), (-60.92, 17.74, -121.0), (-60.92, 17.74, -121.8), (-57.97, 17.74, -155.3), (-58.36, 17.74, -154.9), (-57.97, 17.74, -135.6), (-63.48, 17.74, -154.9), (-58.36, 17.74, -135.6), (-58.36, 17.74, -132.4), (-57.97, 17.74, -132.4), (-58.36, 17.74, -127.8), (-57.97, 17.74, -128.1), (-57.33, 17.74, -128.1), (-57.97, 17.74, -127.8), (-63.87, 17.74, -155.3), (-63.87, 17.74, -135.6), (-63.48, 17.74, -135.6), (-63.87, 17.74, -132.4), (-63.48, 17.74, -132.4), (-63.48, 17.74, -127.8), (-83.56, 17.74, -175.0), (-16.63, 17.74, -177.0), (-83.56, 17.74, -177.0), (-16.63, 17.74, -175.0), (-81.59, -19.5, -175.0), (-83.56, -11.0, -175.0), (-83.56, -19.5, -175.0), (-81.59, -11.0, -175.0), (-81.59, -9.031, -175.0), (-83.56, 5.142, -175.0), (-83.56, -9.031, -175.0), (-81.59, 5.142, -175.0), (-81.59, 7.11, -175.0), (-83.56, 15.61, -175.0), (-83.56, 7.11, -175.0), (-81.59, 15.61, -175.0), (-81.59, 15.61, -161.1), (-81.59, 7.11, -175.0), (-81.59, 7.11, -161.1), (-81.59, 15.61, -175.0), (-81.59, 5.142, -151.8), (-81.59, -9.031, -175.0), (-81.59, -9.031, -151.8), (-81.59, 5.142, -175.0), (-81.59, -11.0, -161.1), (-81.59, -19.5, -175.0), (-81.59, -19.5, -161.1), (-81.59, -11.0, -175.0), (18.8, 57.11, -177.0), (18.8, 17.74, -177.0), (48.33, 17.74, -177.0), (18.8, 17.74, -177.0), (48.33, 17.74, -175.0), (53.43, 17.07, -177.0), (48.33, 17.74, -177.0), (53.43, 17.07, -175.0), (58.17, 15.1, -177.0), (58.17, 15.1, -175.0), (60.68, 13.18, -177.0), (60.68, 13.18, -175.0), (60.68, 13.18, -175.0), (62.25, 14.76, -177.0), (60.68, 13.18, -177.0), (62.25, 14.76, -175.0), (62.25, 14.76, -177.0), (65.03, 11.97, -175.0), (65.03, 11.97, -177.0), (62.25, 14.76, -175.0), (65.03, 11.97, -175.0), (63.46, 10.4, -177.0), (65.03, 11.97, -177.0), (63.46, 10.4, -175.0), (63.46, 10.4, -177.0), (65.38, 7.898, -175.0), (65.38, 7.898, -177.0), (63.46, 10.4, -175.0), (67.35, 3.15, -175.0), (67.35, 3.15, -177.0), (67.76, 0.02362, -175.0), (67.76, 0.02362, -177.0), (67.76, 0.02362, -175.0), (69.98, 0.02362, -177.0), (67.76, 0.02362, -177.0), (69.98, 0.02362, -175.0), (69.98, 0.02362, -177.0), (69.98, -3.913, -175.0), (69.98, -3.913, -177.0), (69.98, 0.02362, -175.0), (69.98, -3.913, -175.0), (67.76, -3.913, -177.0), (69.98, -3.913, -177.0), (67.76, -3.913, -175.0), (67.76, -3.913, -177.0), (67.35, -7.04, -175.0), (67.35, -7.04, -177.0), (67.76, -3.913, -175.0), (65.38, -11.79, -175.0), (65.38, -11.79, -177.0), (63.46, -14.29, -175.0), (63.46, -14.29, -177.0), (63.46, -14.29, -177.0), (65.03, -15.86, -175.0), (65.03, -15.86, -177.0), (63.46, -14.29, -175.0), (65.03, -15.86, -177.0), (62.25, -18.65, -175.0), (62.25, -18.65, -177.0), (65.03, -15.86, -175.0), (60.68, -17.07, -175.0), (62.25, -18.65, -177.0), (62.25, -18.65, -175.0), (60.68, -17.07, -177.0), (60.68, -17.07, -175.0), (58.17, -18.99, -177.0), (60.68, -17.07, -177.0), (58.17, -18.99, -175.0), (53.43, -20.96, -177.0), (48.33, -21.63, -177.0), (48.33, -21.63, -175.0), (-16.63, 17.74, -177.0), (-16.63, 57.11, -177.0), (18.8, 57.11, -177.0), (-16.63, 57.11, -177.0), (58.17, -18.99, -135.6), (53.25, -20.31, -130.5), (48.33, -21.63, -135.6), (53.43, -20.96, -135.6), (52.74, -18.41, -125.8), (51.93, -15.39, -121.7), (48.33, -11.79, -118.6), (50.88, -11.45, -118.6), (48.33, -7.04, -116.6), (49.65, -6.866, -116.6), (48.33, -1.945, -115.9), (49.65, 2.976, -116.6), (48.33, 3.15, -116.6), (48.33, -1.945, -115.9), (48.33, 7.898, -118.6), (50.88, 7.562, -118.6), (48.33, 10.52, -120.6), (48.33, 11.97, -121.7), (51.93, 11.5, -121.7), (48.33, 17.2, -131.5), (48.33, 15.1, -125.8), (48.33, 17.07, -130.5), (48.33, 19.71, -135.6), (48.33, 17.2, -131.5), (48.33, 17.74, -135.6), (48.33, 17.74, -135.6), (53.43, 17.07, -135.6), (58.17, 15.1, -135.6), (60.68, 13.18, -135.6), (60.68, 13.18, -135.6), (62.25, 14.76, -175.0), (60.68, 13.18, -175.0), (62.25, 14.76, -135.6), (65.03, 11.97, -135.6), (62.25, 14.76, -135.6), (65.03, 11.97, -135.6), (63.46, 10.4, -175.0), (65.03, 11.97, -175.0), (63.46, 10.4, -135.6), (63.46, 10.4, -175.0), (65.38, 7.898, -135.6), (63.46, 10.4, -135.6), (67.35, 3.15, -135.6), (67.35, 3.15, -175.0), (67.76, 0.02362, -135.6), (67.76, 0.02362, -135.6), (69.98, 0.02362, -135.6), (69.98, -3.913, -135.6), (69.98, 0.02362, -135.6), (69.98, -3.913, -135.6), (67.76, -3.913, -135.6), (67.35, -7.04, -135.6), (67.76, -3.913, -135.6), (65.38, -11.79, -135.6), (63.46, -14.29, -135.6), (63.46, -14.29, -175.0), (65.03, -15.86, -135.6), (63.46, -14.29, -135.6), (62.25, -18.65, -135.6), (65.03, -15.86, -135.6), (60.68, -17.07, -135.6), (62.25, -18.65, -175.0), (62.25, -18.65, -135.6), (60.68, -17.07, -175.0), (60.68, -17.07, -135.6), (57.84, -18.41, -130.5), (58.17, -18.99, -135.6), (56.86, -16.71, -125.8), (55.29, -14.0, -121.7), (53.25, -10.47, -118.6), (50.88, -6.357, -116.6), (50.88, 2.467, -116.6), (53.25, 6.579, -118.6), (55.29, 10.11, -121.7), (52.74, 14.52, -125.8), (53.25, 16.42, -130.5), (53.43, 17.07, -135.6), (48.33, 17.74, -135.6), (58.17, 15.1, -135.6), (57.84, 14.52, -130.5), (60.68, 13.18, -135.6), (62.25, 11.97, -135.6), (61.78, 11.5, -130.5), (60.27, 12.66, -130.5), (62.25, 11.97, -135.6), (62.25, 14.76, -135.6), (60.68, 13.18, -135.6), (63.46, 10.4, -135.6), (65.03, 11.97, -135.6), (65.38, 7.898, -135.6), (62.93, 9.995, -130.5), (64.8, 7.562, -130.5), (63.46, 10.4, -135.6), (67.35, 3.15, -135.6), (66.7, 2.976, -130.5), (67.76, 0.02362, -135.6), (67.35, -1.945, -130.5), (68.02, -1.945, -135.6), (67.1, -0.06318, -130.5), (69.98, -3.913, -135.6), (68.02, -1.945, -135.6), (67.76, -3.913, -135.6), (69.98, 0.02362, -135.6), (67.76, 0.02362, -135.6), (67.76, -3.913, -135.6), (66.7, -6.866, -130.5), (67.35, -7.04, -135.6), (67.1, -3.827, -130.5), (64.8, -11.45, -130.5), (65.38, -11.79, -135.6), (63.46, -14.29, -135.6), (61.78, -15.39, -130.5), (62.25, -15.86, -135.6), (62.93, -13.88, -130.5), (62.25, -18.65, -135.6), (62.25, -15.86, -135.6), (60.68, -17.07, -135.6), (65.03, -15.86, -135.6), (63.46, -14.29, -135.6), (60.68, -17.07, -135.6), (60.27, -16.55, -130.5), (60.39, -14.0, -125.8), (59.08, -15.0, -125.8), (58.17, -11.79, -121.7), (57.2, -12.54, -121.7), (54.74, -9.331, -118.6), (55.29, -8.905, -118.6), (51.87, -5.597, -116.6), (51.93, -5.547, -116.6), (51.49, -5.108, -116.5), (48.33, -1.945, -115.9), (49.07, -1.945, -116.0), (48.79, -1.589, -115.9), (51.49, 1.218, -116.5), (51.87, 1.707, -116.6), (51.93, 1.658, -116.6), (55.29, 5.015, -118.6), (54.74, 5.441, -118.6), (58.17, 7.898, -121.7), (57.2, 8.648, -121.7), (56.86, 12.82, -125.8), (60.39, 10.11, -125.8), (59.08, 11.11, -125.8), (61.39, 8.808, -125.8), (63.1, 6.579, -125.8), (64.8, 2.467, -125.8), (65.38, -1.945, -125.8), (65.16, -0.3177, -125.8), (64.8, -6.357, -125.8), (65.16, -3.572, -125.8), (63.1, -10.47, -125.8), (61.39, -12.7, -125.8), (58.92, -10.81, -121.7), (60.39, -8.905, -121.7), (55.72, -8.349, -118.6), (56.86, -6.866, -118.6), (51.98, -5.483, -116.6), (52.74, -4.492, -116.6), (51.49, -5.108, -116.5), (48.33, -1.945, -115.9), (48.33, -2.681, -116.0), (51.49, -5.108, -116.5), (49.41, -2.392, -116.1), (48.33, -1.945, -115.9), (48.33, -1.945, -115.9), (49.07, -1.945, -116.0), (48.33, -1.945, -115.9), (48.79, -2.3, -115.9), (49.41, -2.392, -116.1), (49.07, -1.945, -116.0), (48.33, -1.945, -115.9), (49.41, -1.498, -116.1), (48.33, -1.945, -115.9), (49.07, -1.945, -116.0), (52.74, 0.6025, -116.6), (48.33, -1.945, -115.9), (51.98, 1.593, -116.6), (51.49, 1.218, -116.5), (48.33, -1.945, -115.9), (49.41, -1.498, -116.1), (51.49, 1.218, -116.5), (48.33, -1.209, -116.0), (48.33, -1.945, -115.9), (56.86, 2.976, -118.6), (55.72, 4.459, -118.6), (58.92, 6.919, -121.7), (60.39, 5.015, -121.7), (61.78, 1.658, -121.7), (62.25, -1.945, -121.7), (62.09, -0.7225, -121.7), (61.78, -5.547, -121.7), (62.09, -3.167, -121.7), (57.84, -4.492, -118.6), (53.25, -3.264, -116.6), (49.41, -2.392, -116.1), (48.33, -1.945, -115.9), (48.41, -2.524, -115.9), (52.8, -1.945, -116.5), (48.33, -1.945, -115.9), (49.41, -2.392, -116.1), (52.8, -1.945, -116.5), (49.41, -1.498, -116.1), (48.33, -1.945, -115.9), (49.41, -1.498, -116.1), (48.41, -1.366, -115.9), (48.33, -1.945, -115.9), (53.25, -0.6262, -116.6), (57.84, 0.6025, -118.6), (58.08, -1.25, -118.6), (58.17, -1.945, -118.6), (58.08, -2.64, -118.6), (53.42, -2.025, -116.6), (53.43, -1.945, -116.6), (52.8, -1.945, -116.5), (53.42, -1.864, -116.6), (-24.22, 19.96, -167.1), (-23.81, 19.98, -166.4)], [(874, 927), (886, 888), (888, 889), (889, 890), (889, 900), (890, 898), (897, 900), (898, 899), (901, 903), (902, 906), (903, 905), (904, 905), (904, 906), (904, 915), (905, 912), (912, 914), (913, 915), (916, 921), (917, 918), (918, 920), (919, 920), (919, 921), (920, 927), (929, 959), (931, 960), (946, 993), (949, 951), (951, 952), (953, 955), (954, 955), (954, 957), (956, 957), (958, 959), (960, 961), (993, 994)], [(0, 1, 2), (3, 4, 5), (4, 3, 6), (6, 3, 7), (7, 3, 8), (7, 8, 9), (9, 8, 1), (1, 0, 9), (10, 11, 12), (11, 10, 13), (13, 10, 14), (15, 16, 17), (16, 15, 18), (18, 15, 19), (19, 15, 20), (19, 20, 21), (21, 20, 22), (21, 22, 23), (24, 25, 26), (25, 24, 27), (27, 24, 28), (28, 24, 29), (27, 28, 23), (27, 23, 22), (21, 30, 31), (30, 21, 23), (32, 33, 34), (33, 32, 35), (35, 32, 36), (35, 36, 37), (37, 36, 31), (37, 31, 30), (38, 18, 19), (39, 40, 41), (42, 43, 44), (43, 42, 45), (43, 45, 46), (47, 48, 49), (48, 47, 50), (44, 51, 52), (51, 44, 43), (51, 43, 49), (51, 49, 48), (52, 51, 53), (54, 55, 56), (55, 54, 57), (58, 59, 60), (59, 58, 61), (62, 63, 64), (63, 62, 65), (65, 62, 66), (67, 2, 68), (67, 0, 2), (0, 67, 69), (70, 71, 72), (71, 70, 73), (73, 70, 74), (75, 76, 77), (78, 79, 80), (79, 78, 81), (81, 82, 83), (82, 81, 84), (84, 81, 78), (84, 78, 85), (84, 85, 86), (86, 85, 87), (86, 87, 88), (89, 90, 91), (90, 89, 92), (92, 89, 93), (92, 93, 94), (94, 93, 95), (90, 96, 97), (96, 90, 92), (98, 99, 100), (99, 98, 101), (102, 103, 104), (103, 102, 105), (105, 102, 106), (106, 102, 98), (107, 108, 109), (108, 107, 110), (110, 107, 111), (111, 107, 112), (110, 111, 113), (113, 111, 101), (113, 101, 114), (114, 101, 98), (114, 98, 102), (115, 116, 117), (116, 115, 118), (118, 115, 119), (118, 119, 120), (120, 119, 100), (120, 100, 99), (121, 105, 106), (122, 123, 124), (123, 122, 125), (125, 122, 126), (125, 126, 127), (128, 129, 130), (129, 128, 131), (131, 128, 132), (133, 134, 135), (136, 137, 138), (139, 140, 141), (140, 139, 142), (143, 144, 145), (144, 143, 146), (147, 148, 149), (148, 147, 150), (151, 152, 153), (152, 151, 154), (155, 156, 157), (158, 159, 160), (161, 162, 163), (162, 161, 164), (165, 166, 167), (168, 169, 170), (171, 172, 173), (172, 171, 174), (175, 176, 177), (176, 175, 178), (179, 180, 181), (180, 179, 182), (183, 184, 185), (184, 183, 186), (187, 188, 189), (190, 191, 192), (191, 190, 193), (191, 193, 194), (49, 195, 47), (195, 49, 196), (47, 195, 197), (47, 197, 198), (47, 198, 199), (199, 198, 200), (199, 200, 201), (201, 200, 202), (202, 200, 203), (202, 203, 193), (193, 203, 194), (43, 196, 49), (196, 43, 46), (196, 46, 204), (204, 46, 205), (204, 205, 206), (206, 205, 192), (206, 192, 207), (207, 192, 191), (208, 209, 210), (209, 208, 211), (209, 211, 212), (51, 213, 53), (213, 51, 214), (53, 213, 215), (53, 215, 216), (53, 216, 217), (217, 216, 218), (217, 218, 219), (219, 218, 220), (220, 218, 221), (220, 221, 211), (211, 221, 212), (48, 214, 51), (214, 48, 50), (214, 50, 222), (222, 50, 223), (222, 223, 224), (224, 223, 210), (224, 210, 225), (225, 210, 209), (226, 227, 228), (227, 226, 229), (228, 227, 230), (228, 230, 231), (227, 229, 232), (232, 229, 233), (233, 229, 234), (234, 229, 235), (235, 229, 236), (236, 229, 237), (237, 229, 238), (238, 229, 239), (239, 229, 240), (240, 229, 241), (241, 229, 242), (242, 229, 243), (243, 229, 244), (244, 229, 245), (244, 245, 246), (244, 246, 247), (244, 247, 248), (245, 229, 249), (253, 229, 254), (253, 254, 255), (255, 254, 256), (256, 254, 257), (257, 254, 258), (258, 254, 259), (259, 254, 260), (260, 254, 261), (261, 254, 262), (262, 254, 263), (262, 263, 264), (262, 264, 265), (265, 264, 266), (265, 266, 267), (263, 254, 268), (268, 254, 269), (269, 254, 270), (270, 254, 271), (271, 254, 272), (272, 254, 273), (273, 254, 274), (274, 254, 275), (275, 254, 276), (276, 254, 277), (277, 254, 278), (278, 254, 279), (279, 254, 280), (280, 254, 281), (266, 279, 267), (279, 266, 278), (230, 244, 231), (244, 230, 243), (246, 262, 247), (262, 246, 261), (282, 265, 267), (283, 248, 247), (284, 228, 231), (42, 285, 286), (285, 42, 44), (57, 287, 55), (287, 57, 288), (289, 290, 291), (290, 289, 292), (293, 62, 64), (62, 293, 294), (295, 296, 297), (296, 295, 298), (298, 295, 299), (67, 300, 69), (300, 67, 301), (302, 303, 304), (303, 302, 305), (305, 302, 306), (304, 307, 308), (307, 304, 309), (309, 304, 310), (310, 304, 303), (311, 312, 313), (312, 311, 314), (313, 315, 316), (315, 313, 317), (317, 313, 318), (318, 313, 319), (319, 313, 312), (320, 321, 322), (323, 324, 325), (324, 323, 326), (327, 328, 329), (328, 327, 330), (330, 327, 331), (330, 331, 332), (332, 331, 333), (332, 333, 334), (335, 336, 337), (336, 335, 338), (336, 338, 339), (339, 338, 340), (340, 338, 341), (341, 338, 342), (337, 343, 344), (343, 337, 336), (343, 336, 345), (343, 345, 346), (344, 343, 342), (344, 342, 338), (340, 346, 345), (346, 340, 341), (347, 348, 349), (348, 347, 350), (351, 352, 353), (354, 355, 356), (355, 354, 357), (355, 358, 359), (358, 355, 360), (360, 355, 357), (360, 357, 361), (360, 361, 362), (362, 361, 363), (362, 363, 364), (365, 366, 91), (366, 365, 367), (366, 367, 368), (368, 367, 369), (368, 369, 370), (369, 367, 371), (371, 367, 372), (91, 373, 89), (373, 91, 366), (89, 373, 370), (89, 370, 374), (374, 370, 369), (89, 374, 372), (89, 372, 367), (375, 376, 377), (376, 375, 378), (379, 380, 381), (382, 383, 384), (383, 382, 385), (385, 382, 386), (387, 388, 389), (388, 387, 390), (388, 390, 391), (391, 390, 392), (392, 390, 393), (392, 393, 394), (394, 393, 395), (389, 396, 397), (396, 389, 398), (398, 389, 388), (399, 400, 401), (402, 403, 404), (405, 406, 407), (406, 405, 408), (409, 410, 411), (410, 409, 412), (413, 414, 415), (414, 413, 416), (417, 418, 419), (418, 417, 420), (421, 422, 423), (424, 425, 426), (427, 428, 429), (428, 427, 430), (431, 432, 433), (434, 435, 436), (437, 438, 439), (438, 437, 440), (441, 442, 443), (442, 441, 444), (445, 446, 447), (446, 445, 448), (449, 450, 451), (450, 449, 452), (453, 454, 455), (456, 457, 458), (459, 460, 461), (460, 459, 462), (462, 459, 463), (464, 465, 466), (465, 464, 467), (468, 469, 470), (469, 468, 471), (472, 473, 474), (473, 472, 475), (473, 475, 476), (477, 478, 479), (478, 477, 480), (474, 481, 482), (481, 474, 473), (481, 473, 479), (481, 479, 478), (482, 481, 483), (284, 484, 228), (484, 284, 485), (485, 284, 248), (485, 248, 283), (485, 283, 265), (485, 265, 282), (485, 282, 280), (485, 280, 281), (486, 487, 488), (487, 486, 489), (490, 491, 492), (491, 490, 493), (494, 495, 496), (495, 494, 497), (498, 499, 500), (499, 498, 501), (502, 503, 504), (503, 502, 505), (506, 507, 508), (507, 506, 509), (510, 511, 512), (511, 510, 513), (514, 515, 516), (515, 514, 517), (518, 519, 520), (519, 518, 521), (522, 523, 524), (525, 526, 523), (526, 525, 527), (527, 525, 528), (527, 528, 529), (529, 528, 530), (529, 530, 531), (531, 530, 532), (531, 532, 533), (534, 535, 536), (535, 534, 537), (537, 534, 538), (537, 538, 539), (539, 538, 540), (539, 540, 541), (541, 540, 542), (541, 542, 543), (543, 542, 524), (543, 524, 544), (544, 524, 526), (544, 526, 545), (526, 524, 523), (546, 547, 548), (547, 546, 549), (549, 546, 550), (550, 546, 551), (551, 546, 536), (551, 536, 535), (547, 552, 553), (552, 547, 549), (297, 554, 555), (554, 297, 296), (556, 557, 558), (557, 556, 559), (560, 561, 562), (563, 564, 565), (564, 563, 566), (564, 566, 567), (568, 569, 570), (569, 568, 571), (571, 568, 572), (572, 568, 573), (572, 573, 574), (574, 573, 575), (574, 575, 576), (574, 576, 577), (577, 576, 578), (577, 578, 579), (579, 578, 580), (579, 580, 581), (569, 582, 570), (582, 569, 583), (582, 583, 581), (582, 581, 580), (584, 585, 586), (585, 584, 587), (587, 584, 588), (588, 584, 589), (588, 589, 590), (590, 589, 591), (590, 591, 592), (593, 594, 595), (596, 597, 598), (597, 596, 599), (318, 600, 601), (600, 318, 319), (600, 319, 602), (602, 319, 603), (602, 603, 604), (603, 319, 605), (605, 319, 606), (601, 607, 608), (607, 601, 600), (608, 607, 604), (608, 604, 609), (609, 604, 603), (608, 609, 606), (608, 606, 319), (610, 611, 612), (611, 610, 613), (363, 614, 364), (614, 363, 615), (614, 615, 616), (616, 615, 617), (617, 615, 618), (618, 615, 619), (364, 620, 621), (620, 364, 614), (620, 614, 622), (620, 622, 623), (621, 620, 619), (621, 619, 615), (617, 623, 622), (623, 617, 618), (624, 625, 626), (625, 624, 627), (628, 629, 630), (629, 628, 631), (599, 632, 597), (632, 599, 633), (634, 635, 636), (635, 634, 637), (637, 634, 638), (639, 640, 641), (642, 643, 644), (643, 642, 645), (646, 647, 648), (647, 646, 649), (650, 651, 652), (651, 650, 653), (654, 394, 395), (394, 654, 655), (656, 657, 658), (657, 656, 659), (659, 656, 660), (661, 662, 663), (662, 661, 664), (662, 664, 665), (666, 667, 668), (667, 666, 669), (668, 667, 670), (668, 670, 671), (668, 671, 672), (672, 671, 673), (672, 673, 674), (674, 673, 675), (675, 673, 676), (675, 676, 664), (664, 676, 665), (677, 669, 666), (669, 677, 678), (669, 678, 679), (679, 678, 680), (679, 680, 681), (681, 680, 663), (681, 663, 682), (682, 663, 662), (683, 684, 685), (684, 683, 686), (684, 686, 687), (688, 689, 690), (689, 688, 691), (690, 689, 692), (690, 692, 693), (690, 693, 694), (694, 693, 695), (694, 695, 696), (696, 695, 697), (697, 695, 698), (697, 698, 686), (686, 698, 687), (699, 691, 688), (691, 699, 700), (691, 700, 701), (701, 700, 702), (701, 702, 703), (703, 702, 685), (703, 685, 704), (704, 685, 684), (705, 706, 707), (706, 705, 708), (709, 710, 711), (710, 709, 712), (713, 714, 715), (714, 713, 716), (717, 718, 719), (718, 717, 720), (721, 722, 723), (722, 721, 724), (725, 726, 727), (726, 725, 728), (729, 730, 731), (730, 729, 732), (733, 644, 734), (644, 733, 642), (658, 735, 736), (735, 658, 657), (737, 738, 739), (738, 737, 740), (740, 741, 738), (741, 740, 742), (742, 743, 741), (743, 742, 744), (745, 746, 747), (746, 745, 748), (749, 750, 751), (750, 749, 752), (753, 754, 755), (754, 753, 756), (757, 758, 759), (758, 757, 760), (759, 761, 762), (761, 759, 758), (762, 763, 764), (763, 762, 761), (765, 766, 767), (766, 765, 768), (769, 770, 771), (770, 769, 772), (773, 774, 775), (774, 773, 776), (777, 778, 779), (778, 777, 780), (779, 781, 782), (781, 779, 778), (782, 783, 784), (783, 782, 781), (785, 786, 787), (786, 785, 788), (789, 790, 791), (790, 789, 792), (793, 794, 795), (794, 793, 796), (797, 798, 799), (798, 797, 800), (800, 801, 798), (801, 800, 558), (558, 802, 801), (802, 558, 803), (653, 804, 651), (804, 653, 805), (648, 806, 807), (806, 648, 647), (808, 558, 800), (558, 808, 556), (809, 810, 811), (810, 809, 565), (565, 809, 563), (812, 563, 809), (563, 812, 566), (813, 566, 812), (566, 813, 567), (813, 564, 567), (564, 813, 814), (814, 813, 815), (815, 816, 814), (816, 815, 817), (817, 818, 816), (819, 820, 821), (819, 822, 820), (822, 819, 823), (823, 824, 822), (824, 823, 825), (825, 823, 826), (825, 827, 824), (827, 825, 828), (827, 828, 829), (830, 831, 832), (833, 740, 737), (740, 833, 834), (834, 742, 740), (742, 834, 835), (835, 744, 742), (744, 835, 836), (837, 838, 839), (838, 837, 840), (752, 841, 750), (841, 752, 842), (843, 844, 845), (844, 843, 846), (847, 848, 758), (848, 847, 849), (758, 850, 851), (850, 758, 848), (851, 852, 763), (852, 851, 850), (853, 768, 765), (768, 853, 854), (772, 855, 770), (855, 772, 856), (857, 776, 773), (776, 857, 858), (780, 859, 778), (859, 780, 860), (778, 861, 781), (861, 778, 859), (781, 862, 863), (862, 781, 861), (788, 864, 786), (864, 788, 865), (792, 866, 790), (866, 792, 867), (868, 869, 870), (869, 868, 871), (872, 800, 797), (800, 872, 808), (873, 811, 874), (811, 873, 809), (875, 809, 873), (809, 875, 812), (876, 812, 875), (812, 876, 813), (813, 877, 815), (877, 813, 876), (815, 878, 817), (878, 815, 877), (878, 818, 817), (879, 819, 821), (879, 823, 819), (823, 879, 880), (880, 826, 823), (826, 880, 881), (825, 882, 828), (882, 825, 826), (828, 883, 829), (883, 828, 882), (827, 884, 885), (884, 827, 883), (883, 827, 829), (883, 886, 884), (886, 883, 887), (890, 887, 891), (892, 893, 894), (893, 892, 895), (893, 895, 896), (901, 899, 902), (899, 901, 897), (907, 908, 909), (908, 910, 911), (910, 908, 907), (914, 916, 917), (916, 914, 913), (922, 923, 924), (923, 922, 925), (923, 925, 926), (873, 919, 928), (875, 929, 930), (876, 931, 932), (931, 876, 932), (934, 877, 933), (878, 937, 938), (937, 878, 935), (937, 935, 936), (939, 940, 938), (941, 879, 821), (879, 941, 942), (942, 941, 943), (942, 880, 879), (880, 942, 943), (880, 943, 944), (880, 944, 945), (881, 946, 947), (826, 948, 882), (948, 826, 881), (882, 887, 883), (887, 882, 948), (949, 948, 950), (902, 952, 953), (952, 902, 899), (913, 958, 916), (958, 913, 956), (963, 934, 962), (966, 967, 968), (969, 970, 971), (937, 965, 972), (965, 937, 936), (965, 936, 964), (973, 974, 975), (976, 977, 978), (979, 980, 981), (982, 941, 983), (941, 982, 984), (941, 984, 943), (985, 986, 987), (988, 989, 990), (984, 944, 943), (944, 984, 982), (944, 982, 991), (944, 991, 992), (946, 881, 947), (953, 994, 995), (994, 953, 952), (956, 961, 958), (961, 956, 998), (961, 1000, 963), (1000, 961, 998), (963, 1001, 965), (1001, 963, 1000), (1002, 1003, 1004), (1005, 1006, 1007), (1001, 972, 965), (1008, 1009, 1010), (1011, 1012, 1013), (1014, 982, 983), (1014, 991, 982), (991, 1014, 1015), (1015, 994, 991), (994, 1015, 995), (995, 996, 997), (996, 998, 999), (1000, 1019, 1001), (1019, 1000, 1020), (1020, 1000, 1017), (1017, 1000, 1018), (1001, 1021, 972), (1021, 1001, 1019), (1021, 1019, 1020), (1021, 1014, 983), (1014, 1021, 1022), (1022, 1021, 1020), (1022, 1015, 1014), (1015, 1022, 1020), (1015, 1020, 1017), (1015, 1017, 1016), (901, 902, 904, 908), (902, 953, 954, 904), (953, 995, 996, 954), (996, 1017, 1000, 998), (954, 996, 998, 956), (995, 1015, 1017, 996), (944, 991, 994, 946), (946, 994, 952, 949), (881, 946, 949, 948), (880, 944, 946, 881), (890, 899, 897, 892), (886, 887, 890, 892), (887, 948, 949, 890), (890, 949, 952, 899), (904, 913, 914, 908), (904, 954, 956, 913), (873, 874, 923, 919), (916, 919, 923, 917), (916, 958, 929, 919), (873, 919, 929, 875), (875, 929, 931, 876), (929, 958, 961, 931), (876, 931, 934, 877), (931, 961, 963, 934), (877, 934, 936, 878), (934, 963, 965, 936), (252, 253, 471), (251, 252, 471), (250, 251, 471), (249, 250, 471)])
me_id2.polygons.foreach_set('use_smooth', [0, 0, 0, 0, 0, 0, 0, 0, 0, 0, 0, 0, 0, 0, 0, 0, 0, 0, 0, 0, 0, 0, 0, 0, 0, 0, 0, 0, 0, 0, 0, 0, 0, 0, 0, 0, 0, 0, 0, 0, 0, 0, 0, 0, 0, 0, 0, 0, 0, 0, 0, 0, 0, 0, 0, 0, 0, 0, 0, 0, 0, 0, 0, 0, 0, 0, 0, 0, 0, 0, 0, 0, 0, 0, 0, 0, 0, 0, 0, 0, 0, 0, 0, 0, 0, 0, 0, 0, 0, 0, 0, 0, 0, 0, 0, 0, 0, 0, 0, 0, 0, 0, 0, 0, 0, 0, 0, 0, 0, 0, 0, 0, 0, 0, 0, 0, 0, 0, 0, 0, 0, 0, 0, 0, 0, 0, 0, 0, 0, 0, 0, 0, 0, 0, 0, 0, 0, 0, 0, 0, 0, 0, 0, 0, 0, 0, 0, 0, 0, 0, 0, 0, 0, 0, 0, 0, 0, 0, 0, 0, 0, 0, 0, 0, 0, 0, 0, 0, 0, 0, 0, 0, 0, 0, 0, 0, 0, 0, 0, 0, 0, 0, 0, 0, 0, 0, 0, 0, 0, 0, 0, 0, 0, 0, 0, 0, 0, 0, 0, 0, 0, 0, 0, 0, 0, 0, 0, 0, 0, 0, 0, 0, 0, 0, 0, 0, 0, 0, 0, 0, 0, 0, 0, 0, 0, 0, 0, 0, 0, 0, 0, 0, 0, 0, 0, 0, 0, 0, 0, 0, 0, 0, 0, 0, 0, 0, 0, 0, 0, 0, 0, 0, 0, 0, 0, 0, 0, 0, 0, 0, 0, 0, 0, 0, 0, 0, 0, 0, 0, 0, 0, 0, 0, 0, 0, 0, 0, 0, 0, 0, 0, 0, 0, 0, 0, 0, 0, 0, 0, 0, 0, 0, 0, 0, 0, 0, 0, 0, 0, 0, 0, 0, 0, 0, 0, 0, 0, 0, 0, 0, 0, 0, 0, 0, 0, 0, 0, 0, 0, 0, 0, 0, 0, 0, 0, 0, 0, 0, 0, 0, 0, 0, 0, 0, 0, 0, 0, 0, 0, 0, 0, 0, 0, 0, 0, 0, 0, 0, 0, 0, 0, 0, 0, 0, 0, 0, 0, 0, 0, 0, 0, 0, 0, 0, 0, 0, 0, 0, 0, 0, 0, 0, 0, 0, 0, 0, 0, 0, 0, 0, 0, 0, 0, 0, 0, 0, 0, 0, 0, 0, 0, 0, 0, 0, 0, 0, 0, 0, 0, 0, 0, 0, 0, 0, 0, 0, 0, 0, 0, 0, 0, 0, 0, 0, 0, 0, 0, 0, 0, 0, 0, 0, 0, 0, 1, 1, 0, 1, 1, 1, 0, 0, 0, 0, 0, 0, 0, 0, 0, 0, 0, 0, 0, 0, 0, 0, 0, 0, 0, 0, 0, 0, 0, 0, 0, 0, 0, 0, 0, 0, 0, 0, 0, 0, 0, 0, 0, 0, 0, 0, 0, 0, 0, 0, 0, 0, 0, 0, 0, 0, 0, 0, 0, 0, 0, 0, 0, 0, 0, 0, 0, 0, 0, 0, 0, 0, 0, 0, 0, 0, 0, 0, 0, 0, 0, 0, 0, 0, 0, 0, 0, 0, 0, 0, 0, 0, 0, 0, 0, 0, 0, 0, 0, 0, 0, 0, 0, 0, 0, 0, 0, 0, 0, 0, 0, 0, 0, 0, 0, 0, 0, 0, 0, 0, 0, 0, 0, 0, 0, 0, 0, 0, 0, 0, 0, 0, 0, 0, 0, 0, 0, 0, 0, 0, 0, 0, 0, 0, 0, 1, 1, 1, 1, 1, 1, 0, 0, 0, 0, 0, 0, 1, 1, 1, 1, 1, 1, 0, 0, 0, 0, 0, 0, 1, 1, 1, 1, 1, 1, 0, 0, 0, 0, 0, 0, 1, 1, 1, 1, 1, 1, 0, 0, 0, 0, 1, 1, 1, 1, 1, 1, 1, 1, 1, 1, 1, 1, 1, 1, 1, 1, 1, 1, 1, 1, 1, 1, 1, 1, 0, 1, 1, 1, 1, 1, 1, 0, 0, 0, 0, 0, 0, 1, 1, 1, 1, 1, 1, 0, 0, 0, 0, 0, 0, 1, 1, 1, 1, 1, 1, 0, 0, 0, 0, 0, 0, 1, 1, 1, 1, 1, 1, 1, 1, 1, 1, 1, 1, 1, 1, 1, 1, 1, 1, 1, 1, 1, 1, 1, 1, 1, 1, 1, 1, 0, 0, 0, 1, 1, 0, 0, 0, 1, 1, 0, 0, 0, 1, 1, 1, 1, 1, 1, 1, 1, 0, 1, 1, 1, 1, 1, 1, 1, 1, 1, 1, 1, 1, 1, 1, 1, 1, 1, 1, 0, 0, 1, 1, 1, 0, 0, 0, 1, 1, 1, 0, 0, 1, 1, 1, 1, 1, 1, 1, 1, 1, 1, 1, 1, 1, 0, 0, 1, 0, 0, 1, 1, 1, 1, 1, 1, 1, 1, 1, 1, 1, 1, 1, 1, 1, 1, 1, 1, 1, 1, 1, 1, 1, 1, 1, 1, 1, 1, 1, 1, 1, 1, 1, 1, 1, 1, 1, 1, 1, 1, 1, 1, 1, 1, 1, 1, 1, 0, 0, 0, 0])
me_id2.polygons.foreach_set('material_index', [0, 0, 0, 0, 0, 0, 0, 0, 1, 1, 1, 1, 1, 1, 1, 1, 1, 1, 1, 1, 1, 0, 1, 1, 1, 1, 1, 1, 1, 1, 0, 0, 0, 0, 2, 2, 2, 2, 2, 2, 2, 0, 0, 2, 2, 2, 2, 2, 2, 2, 2, 0, 0, 0, 1, 1, 1, 2, 2, 2, 2, 2, 2, 2, 2, 2, 2, 2, 2, 2, 2, 2, 2, 2, 1, 1, 1, 1, 1, 1, 1, 1, 1, 0, 1, 1, 1, 1, 1, 1, 1, 1, 1, 0, 0, 0, 0, 0, 0, 0, 0, 0, 0, 0, 0, 0, 0, 1, 1, 1, 1, 0, 0, 0, 0, 0, 0, 0, 0, 0, 0, 1, 1, 1, 1, 0, 0, 0, 0, 0, 0, 0, 0, 0, 0, 0, 0, 0, 0, 0, 0, 0, 0, 0, 0, 0, 0, 0, 0, 0, 0, 0, 0, 0, 0, 0, 0, 0, 0, 0, 0, 0, 0, 0, 0, 0, 0, 0, 0, 0, 0, 0, 2, 2, 0, 2, 2, 2, 2, 2, 2, 2, 2, 2, 2, 2, 2, 2, 2, 2, 2, 2, 2, 2, 2, 2, 2, 2, 2, 2, 2, 2, 2, 2, 2, 2, 0, 0, 2, 2, 2, 2, 2, 2, 2, 2, 2, 2, 2, 2, 2, 2, 0, 0, 0, 0, 2, 2, 2, 2, 2, 2, 2, 2, 2, 2, 2, 2, 2, 2, 2, 0, 0, 0, 1, 1, 1, 1, 1, 1, 1, 2, 2, 2, 2, 2, 2, 2, 1, 2, 2, 0, 0, 0, 0, 0, 0, 2, 2, 2, 2, 2, 2, 2, 2, 0, 0, 2, 2, 2, 2, 2, 2, 1, 1, 2, 2, 2, 2, 2, 2, 2, 2, 2, 2, 2, 2, 2, 2, 2, 2, 2, 2, 2, 2, 2, 2, 2, 2, 1, 1, 1, 1, 0, 0, 0, 0, 0, 0, 0, 0, 0, 0, 0, 0, 0, 0, 1, 1, 1, 1, 0, 0, 0, 0, 0, 0, 0, 0, 0, 0, 1, 1, 1, 1, 0, 0, 0, 0, 0, 0, 0, 0, 0, 0, 0, 2, 2, 2, 2, 2, 2, 2, 0, 0, 2, 2, 2, 2, 2, 2, 2, 2, 2, 0, 0, 0, 0, 0, 0, 0, 0, 0, 0, 0, 0, 0, 0, 0, 0, 0, 0, 0, 0, 0, 0, 0, 0, 0, 0, 0, 0, 0, 0, 0, 0, 0, 0, 0, 0, 0, 0, 0, 0, 0, 0, 0, 0, 0, 0, 0, 0, 2, 2, 0, 0, 0, 0, 0, 0, 0, 0, 0, 0, 0, 0, 0, 0, 0, 0, 0, 0, 0, 0, 0, 0, 1, 1, 1, 1, 1, 1, 1, 1, 2, 2, 2, 2, 2, 2, 2, 2, 2, 2, 2, 2, 2, 2, 2, 2, 2, 2, 2, 2, 2, 2, 2, 2, 2, 2, 0, 0, 2, 2, 2, 2, 2, 2, 2, 2, 2, 2, 1, 1, 1, 2, 2, 2, 2, 2, 2, 2, 0, 0, 2, 2, 0, 0, 0, 0, 0, 0, 0, 0, 0, 0, 0, 0, 0, 0, 0, 0, 0, 0, 0, 0, 0, 0, 0, 0, 0, 0, 0, 0, 0, 0, 0, 0, 0, 0, 0, 0, 0, 0, 0, 0, 0, 0, 0, 0, 0, 2, 2, 0, 0, 0, 0, 0, 0, 0, 0, 0, 0, 0, 0, 2, 2, 2, 2, 0, 0, 0, 0, 0, 0, 0, 0, 0, 0, 0, 0, 0, 0, 0, 0, 0, 0, 0, 0, 0, 0, 0, 0, 0, 0, 0, 0, 0, 0, 0, 0, 0, 0, 0, 0, 0, 0, 0, 0, 0, 0, 2, 2, 2, 2, 0, 0, 0, 0, 0, 0, 0, 0, 0, 0, 0, 0, 0, 0, 0, 0, 0, 0, 0, 0, 0, 0, 0, 0, 0, 0, 0, 0, 0, 0, 0, 0, 0, 0, 0, 0, 0, 0, 0, 0, 0, 0, 0, 0, 0, 0, 0, 0, 0, 0, 0, 0, 0, 0, 0, 0, 0, 0, 0, 0, 0, 0, 0, 0, 0, 0, 0, 0, 0, 0, 0, 0, 0, 0, 0, 0, 0, 0, 0, 0, 0, 0, 0, 0, 0, 0, 0, 0, 0, 0, 0, 0, 0, 0, 0, 0, 0, 0, 0, 0, 0, 0, 0, 0, 0, 0, 0, 0, 0, 0, 0, 0, 0, 0, 0, 0, 0, 0, 0, 0, 0, 0, 0, 0, 0, 0, 0, 0, 0, 0, 0, 0, 0, 0, 0, 0, 0, 0, 0, 0, 0, 0, 0, 0, 0, 0, 0, 0, 0, 0, 0, 0, 0, 0, 0, 0, 0, 0, 0, 0, 0, 0, 0, 0, 0, 0, 0, 0, 0, 0, 0, 0, 0, 0, 0, 0, 0, 0, 0, 0, 0, 0, 0, 0, 0, 0, 0, 0, 0, 0, 0, 0, 0, 0, 0, 0, 0, 0, 0, 0, 0, 0, 0, 0, 0, 0, 0, 2, 2, 2, 2])
me_id2.materials.append(mat_material_0_001)
me_id2.materials.append(mat_material)
me_id2.materials.append(mat_mur)
me_id2.use_remesh_preserve_volume = False
me_id2.use_remesh_preserve_attributes = False
me_id2.use_mirror_vertex_groups = False
me_id2.update()

# ---- objects
ob_lamp_003 = bpy.data.objects.new('Lamp.003', light_lamp_003)
ob_lamp_002 = bpy.data.objects.new('Lamp.002', light_lamp_002)
ob_lamp_001 = bpy.data.objects.new('Lamp.001', light_lamp_001)
ob_sketchup_012 = bpy.data.objects.new('SketchUp.012', me_id76)
ob_sketchup_011 = bpy.data.objects.new('SketchUp.011', me_id70)
ob_sketchup_010 = bpy.data.objects.new('SketchUp.010', me_id64)
ob_sketchup_009 = bpy.data.objects.new('SketchUp.009', me_id58)
ob_sketchup_008 = bpy.data.objects.new('SketchUp.008', me_id52)
ob_sketchup_007 = bpy.data.objects.new('SketchUp.007', me_id46)
ob_sketchup_006 = bpy.data.objects.new('SketchUp.006', me_id40)
ob_sketchup_005 = bpy.data.objects.new('SketchUp.005', me_id34)
ob_sketchup_004 = bpy.data.objects.new('SketchUp.004', me_id28)
ob_sketchup_003 = bpy.data.objects.new('SketchUp.003', me_id22)
ob_sketchup_002 = bpy.data.objects.new('SketchUp.002', me_id16)
ob_sketchup_001 = bpy.data.objects.new('SketchUp.001', me_id10)
ob_sketchup = bpy.data.objects.new('SketchUp', me_id2)
ob_lamp = bpy.data.objects.new('Lamp', light_lamp)
ob_camera = bpy.data.objects.new('Camera', cam_camera)

# ---- transforms, parenting, visibility, modifiers, constraints
ob_lamp_003.location = (-6.07, 7.78, 2.87)
ob_lamp_003.rotation_euler = (0.6503, 0.05522, 1.866)
ob_lamp_003.scale = (1.3, 1.3, 1.3)
ob_lamp_003.lock_rotations_4d = False
ob_lamp_003.empty_display_type = 'ARROWS'
ob_lamp_003.color = (0.0, 0.0, 0.0, 0.0)
ob_lamp_003.lineart.crease_threshold = 0.0
ob_lamp_002.location = (-3.418, -5.434, 23.79)
ob_lamp_002.rotation_euler = (0.6503, 0.05522, 1.866)
ob_lamp_002.scale = (1.3, 1.3, 1.3)
ob_lamp_002.lock_rotations_4d = False
ob_lamp_002.empty_display_type = 'ARROWS'
ob_lamp_002.color = (0.0, 0.0, 0.0, 0.0)
ob_lamp_002.lineart.crease_threshold = 0.0
ob_lamp_001.location = (-15.36, -7.603, 7.618)
ob_lamp_001.rotation_euler = (0.6503, 0.05522, 1.866)
ob_lamp_001.scale = (1.3, 1.3, 1.3)
ob_lamp_001.lock_rotations_4d = False
ob_lamp_001.empty_display_type = 'ARROWS'
ob_lamp_001.color = (0.0, 0.0, 0.0, 0.0)
ob_lamp_001.lineart.crease_threshold = 0.0
ob_sketchup_012.location = (0.635, -0.3023, 31.34)
ob_sketchup_012.scale = (0.1759, 0.1759, 0.1759)
ob_sketchup_012.lineart.crease_threshold = 0.0
ob_sketchup_011.location = (0.635, -0.3023, 31.34)
ob_sketchup_011.scale = (0.1759, 0.1759, 0.1759)
ob_sketchup_011.lineart.crease_threshold = 0.0
ob_sketchup_010.location = (0.635, -0.3023, 31.34)
ob_sketchup_010.scale = (0.1759, 0.1759, 0.1759)
ob_sketchup_010.lineart.crease_threshold = 0.0
ob_sketchup_009.location = (0.635, -0.3023, 31.34)
ob_sketchup_009.scale = (0.1759, 0.1759, 0.1759)
ob_sketchup_009.lineart.crease_threshold = 0.0
ob_sketchup_008.location = (0.635, -0.3023, 31.34)
ob_sketchup_008.scale = (0.1759, 0.1759, 0.1759)
ob_sketchup_008.lineart.crease_threshold = 0.0
ob_sketchup_007.location = (0.635, -0.3023, 31.34)
ob_sketchup_007.scale = (0.1759, 0.1759, 0.1759)
ob_sketchup_007.lineart.crease_threshold = 0.0
ob_sketchup_006.location = (0.635, -0.3023, 31.34)
ob_sketchup_006.scale = (0.1759, 0.1759, 0.1759)
ob_sketchup_006.lineart.crease_threshold = 0.0
ob_sketchup_005.location = (0.635, -0.3023, 31.34)
ob_sketchup_005.scale = (0.1759, 0.1759, 0.1759)
ob_sketchup_005.lineart.crease_threshold = 0.0
ob_sketchup_004.location = (0.635, -0.3023, 31.34)
ob_sketchup_004.scale = (0.1759, 0.1759, 0.1759)
ob_sketchup_004.lineart.crease_threshold = 0.0
ob_sketchup_003.location = (0.635, -0.3023, 31.34)
ob_sketchup_003.scale = (0.1759, 0.1759, 0.1759)
ob_sketchup_003.lineart.crease_threshold = 0.0
ob_sketchup_002.location = (0.635, -0.3023, 31.34)
ob_sketchup_002.scale = (0.1759, 0.1759, 0.1759)
ob_sketchup_002.lineart.crease_threshold = 0.0
ob_sketchup_001.location = (0.635, -0.3023, 31.34)
ob_sketchup_001.scale = (0.1759, 0.1759, 0.1759)
ob_sketchup_001.lineart.crease_threshold = 0.0
ob_sketchup.location = (0.635, -0.3023, 31.34)
ob_sketchup.scale = (0.1759, 0.1759, 0.1759)
ob_sketchup.lineart.crease_threshold = 0.0
ob_lamp.location = (1.136, 15.88, 14.51)
ob_lamp.rotation_euler = (0.6503, 0.05522, 1.866)
ob_lamp.scale = (1.3, 1.3, 1.3)
ob_lamp.lock_rotations_4d = False
ob_lamp.empty_display_type = 'ARROWS'
ob_lamp.color = (0.0, 0.0, 0.0, 0.0)
ob_lamp.lineart.crease_threshold = 0.0
ob_camera.location = (-43.18, 23.49, 17.18)
ob_camera.rotation_euler = (1.541, 0.01432, -8.398)
ob_camera.scale = (1.402, 1.402, 1.402)
ob_camera.lock_rotations_4d = False
ob_camera.empty_display_type = 'ARROWS'
ob_camera.color = (0.0, 0.0, 0.0, 0.0)
ob_camera.display_type = 'WIRE'
ob_camera.lineart.crease_threshold = 0.0

# ---- collection membership
col_collection_1.objects.link(ob_lamp_003)
col_collection_1.objects.link(ob_lamp_002)
col_collection_1.objects.link(ob_lamp_001)
col_collection_1.objects.link(ob_sketchup_012)
col_collection_1.objects.link(ob_sketchup_011)
col_collection_1.objects.link(ob_sketchup_010)
col_collection_1.objects.link(ob_sketchup_009)
col_collection_1.objects.link(ob_sketchup_008)
col_collection_1.objects.link(ob_sketchup_007)
col_collection_1.objects.link(ob_sketchup_006)
col_collection_1.objects.link(ob_sketchup_005)
col_collection_1.objects.link(ob_sketchup_004)
col_collection_1.objects.link(ob_sketchup_003)
col_collection_1.objects.link(ob_sketchup_002)
col_collection_1.objects.link(ob_sketchup_001)
col_collection_1.objects.link(ob_sketchup)
col_collection_1.objects.link(ob_lamp)
col_collection_1.objects.link(ob_camera)

# ---- scene / render settings (as saved in the file)
scene.camera = ob_camera
scene.frame_start = 1; scene.frame_end = 250; scene.frame_set(1)
scene.render.engine = 'BLENDER_EEVEE_NEXT'
scene.render.image_settings.color_mode = 'RGB'
scene.render.image_settings.compression = 90
scene.render.dither_intensity = 0.0
scene.render.bake_margin = 2
scene.render.bake_bias = 0.0
scene.cycles.use_denoising = False
scene.cycles.samples = 10
scene.cycles.sampling_pattern = 'TABULATED_SOBOL'
scene.cycles.light_sampling_threshold = 0.0
scene.cycles.use_adaptive_sampling = False
scene.cycles.use_light_tree = False
scene.cycles.blur_glossy = 0.0
scene.cycles.volume_bounces = 1
scene.cycles.pixel_filter_type = 'GAUSSIAN'
scene.cycles.sample_clamp_indirect = 0.0
scene.view_settings.view_transform = 'Standard'
scene.unit_settings.scale_length = 0.0254
bpy.context.view_layer.update()

